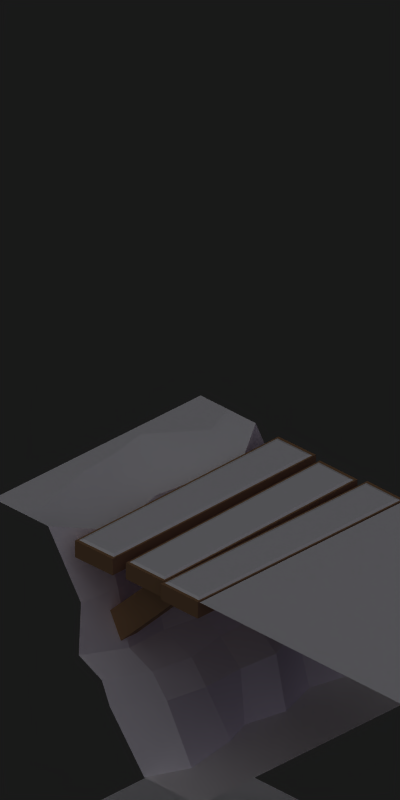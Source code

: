 # Source: snowplains_bridge.blend  (saved by Blender 2.73.0; exported with 4.5.12 LTS)
import bpy
from mathutils import Matrix  # noqa: F401  (used for matrix-valued properties, if any)

bpy.ops.wm.read_factory_settings(use_empty=True)
scene = bpy.context.scene
scene.name = 'Scene'

# ---- collections
col_collection_1 = bpy.data.collections.new('Collection 1'); scene.collection.children.link(col_collection_1)
col_collection_11 = bpy.data.collections.new('Collection 11'); scene.collection.children.link(col_collection_11)
col_collection_11.hide_render = True
col_collection_11.hide_viewport = True

# ---- materials (node trees are filled in below, after node groups)
mat_icewet = bpy.data.materials.new('IceWet')
mat_icewet.alpha_threshold = 0.0
mat_icewet.preview_render_type = 'FLAT'
mat_icewet.diffuse_color = (1.0, 1.0, 1.0, 1.0)
mat_icewet.roughness = 0.5
mat_icewet.specular_intensity = 0.0
mat_icewet.line_color = (0.0, 0.0, 0.0, 1.0)
mat_snow = bpy.data.materials.new('snow')
mat_snow.alpha_threshold = 0.0
mat_snow.preview_render_type = 'FLAT'
mat_snow.diffuse_color = (1.0, 1.0, 1.0, 1.0)
mat_snow.roughness = 0.5
mat_snow.specular_intensity = 0.0
mat_snow.line_color = (0.0, 0.0, 0.0, 1.0)
mat_water = bpy.data.materials.new('Water')
mat_water.alpha_threshold = 0.0
mat_water.preview_render_type = 'FLAT'
mat_water.diffuse_color = (1.0, 1.0, 1.0, 1.0)
mat_water.roughness = 0.5
mat_water.specular_intensity = 0.0
mat_water.line_color = (0.0, 0.0, 0.0, 1.0)
mat_wood = bpy.data.materials.new('Wood')
mat_wood.alpha_threshold = 0.0
mat_wood.preview_render_type = 'FLAT'
mat_wood.diffuse_color = (0.6358, 0.4674, 0.3131, 1.0)
mat_wood.roughness = 0.5
mat_wood.specular_intensity = 0.0
mat_wood.line_color = (0.0, 0.0, 0.0, 1.0)
mat_water_winter = bpy.data.materials.new('Water_winter')
mat_water_winter.alpha_threshold = 0.0
mat_water_winter.preview_render_type = 'FLAT'
mat_water_winter.diffuse_color = (1.0, 1.0, 1.0, 1.0)
mat_water_winter.roughness = 0.5
mat_water_winter.specular_intensity = 0.0
mat_water_winter.line_color = (0.0, 0.0, 0.0, 1.0)
mat_shadow = bpy.data.materials.new('Shadow')
mat_shadow.alpha_threshold = 0.0
mat_shadow.preview_render_type = 'FLAT'
mat_shadow.diffuse_color = (1.0, 1.0, 1.0, 1.0)
mat_shadow.roughness = 0.5
mat_shadow.specular_intensity = 0.0
mat_shadow.line_color = (0.0, 0.0, 0.0, 1.0)
mat_ice_ground_001 = bpy.data.materials.new('ice_ground.001')
mat_ice_ground_001.alpha_threshold = 0.0
mat_ice_ground_001.preview_render_type = 'FLAT'
mat_ice_ground_001.diffuse_color = (1.0, 1.0, 1.0, 1.0)
mat_ice_ground_001.roughness = 0.5
mat_ice_ground_001.specular_intensity = 0.0
mat_ice_ground_001.line_color = (0.0, 0.0, 0.0, 1.0)
mat_water_001 = bpy.data.materials.new('Water.001')
mat_water_001.alpha_threshold = 0.0
mat_water_001.preview_render_type = 'FLAT'
mat_water_001.diffuse_color = (1.0, 1.0, 1.0, 1.0)
mat_water_001.roughness = 0.5
mat_water_001.specular_intensity = 0.0
mat_water_001.line_color = (0.0, 0.0, 0.0, 1.0)
mat_ice_facewet = bpy.data.materials.new('ice_faceWet')
mat_ice_facewet.alpha_threshold = 0.0
mat_ice_facewet.preview_render_type = 'FLAT'
mat_ice_facewet.diffuse_color = (1.0, 1.0, 1.0, 1.0)
mat_ice_facewet.roughness = 0.5
mat_ice_facewet.specular_intensity = 0.0
mat_ice_facewet.line_color = (0.0, 0.0, 0.0, 1.0)
mat_snow_1 = bpy.data.materials.new('Snow')
mat_snow_1.alpha_threshold = 0.0
mat_snow_1.preview_render_type = 'FLAT'
mat_snow_1.diffuse_color = (1.0, 1.0, 1.0, 1.0)
mat_snow_1.roughness = 0.5
mat_snow_1.specular_intensity = 0.0
mat_snow_1.line_color = (0.0, 0.0, 0.0, 1.0)
mat_water_winter_001 = bpy.data.materials.new('Water_winter.001')
mat_water_winter_001.alpha_threshold = 0.0
mat_water_winter_001.preview_render_type = 'FLAT'
mat_water_winter_001.diffuse_color = (1.0, 1.0, 1.0, 1.0)
mat_water_winter_001.roughness = 0.5
mat_water_winter_001.specular_intensity = 0.0
mat_water_winter_001.line_color = (0.0, 0.0, 0.0, 1.0)
mat_grass_001 = bpy.data.materials.new('Grass.001')
mat_grass_001.alpha_threshold = 0.0
mat_grass_001.preview_render_type = 'FLAT'
mat_grass_001.diffuse_color = (1.0, 1.0, 1.0, 1.0)
mat_grass_001.roughness = 0.5
mat_grass_001.specular_intensity = 0.0
mat_grass_001.line_color = (0.0, 0.0, 0.0, 1.0)

# ---- material node trees

# ---- world
world_world = bpy.data.worlds.new('World'); scene.world = world_world
world_world.color = (0.1, 0.1, 0.1)
world_world.use_sun_shadow = False
world_world.sun_shadow_jitter_overblur = 0.0
world_world.cycles.sampling_method = 'MANUAL'
world_world.cycles.sample_map_resolution = 256

# ---- cameras
cam_camera_001 = bpy.data.cameras.new('Camera.001')
cam_camera_001.type = 'ORTHO'
cam_camera_001.passepartout_alpha = 0.2
cam_camera_001.clip_end = 100.0
cam_camera_001.lens = 35.0
cam_camera_001.sensor_width = 32.0
cam_camera_001.sensor_height = 18.0
cam_camera_001.ortho_scale = 4.1
cam_camera_001.show_passepartout = False
cam_camera_001.show_safe_areas = True
cam_camera_001.dof.focus_distance = 0.0
cam_camera_001.dof.aperture_fstop = 128.0

# ---- lights
light_lamp = bpy.data.lights.new('Lamp', 'SUN')
light_lamp.color = (0.8394, 0.8405, 0.8737)
light_lamp.transmission_factor = 0.0
light_lamp.angle = 1.966
light_lamp.energy = 1.0
light_lamp.shadow_buffer_clip_start = 0.5
light_lamp.shadow_soft_size = 1.5
light_lamp.shadow_cascade_max_distance = 1000.0
light_lamp.cycles.use_multiple_importance_sampling = False
light_lamp_002 = bpy.data.lights.new('Lamp.002', 'SUN')
light_lamp_002.color = (0.2944, 0.07568, 0.6762)
light_lamp_002.transmission_factor = 0.0
light_lamp_002.use_shadow = False
light_lamp_002.angle = 1.571
light_lamp_002.energy = 0.15
light_lamp_002.shadow_buffer_clip_start = 0.5
light_lamp_002.shadow_soft_size = 1.0
light_lamp_002.shadow_cascade_max_distance = 1000.0
light_lamp_002.cycles.use_multiple_importance_sampling = False
light_spot_003 = bpy.data.lights.new('Spot.003', 'SPOT')
light_spot_003.color = (0.8868, 0.8973, 1.0)
light_spot_003.transmission_factor = 0.0
light_spot_003.energy = 160.0
light_spot_003.shadow_buffer_clip_start = 0.5
light_spot_003.shadow_soft_size = 0.1
light_spot_003.shadow_maximum_resolution = 0.006
light_spot_003.use_absolute_resolution = True
light_spot_003.cycles.use_multiple_importance_sampling = False
light_spot_004 = bpy.data.lights.new('Spot.004', 'SPOT')
light_spot_004.color = (0.8868, 0.8973, 1.0)
light_spot_004.transmission_factor = 0.0
light_spot_004.energy = 80.0
light_spot_004.shadow_buffer_clip_start = 0.5
light_spot_004.shadow_soft_size = 0.1
light_spot_004.shadow_maximum_resolution = 0.006
light_spot_004.use_absolute_resolution = True
light_spot_004.cycles.use_multiple_importance_sampling = False

# ---- meshes
me_plane_001 = bpy.data.meshes.new('Plane.001')
me_plane_001.from_pydata([(1.498, 1.498, 0.2), (1.498, -1.498, 0.2), (-1.498, -1.498, 0.2), (-1.498, 1.498, 0.2)], [], [(0, 3, 2, 1)])
me_plane_001.polygons.foreach_set('material_index', [6])
_uv = me_plane_001.uv_layers.new(name='UVTex')
_uv.uv.foreach_set('vector', [0.6023, 0.6023, 0.3977, 0.6023, 0.3977, 0.3977, 0.6023, 0.3977])
me_plane_001.materials.append(mat_icewet)
me_plane_001.materials.append(mat_snow)
me_plane_001.materials.append(mat_water)
me_plane_001.materials.append(mat_wood)
me_plane_001.materials.append(mat_water_winter)
me_plane_001.materials.append(mat_shadow)
me_plane_001.materials.append(mat_ice_ground_001)
me_plane_001.use_remesh_preserve_volume = False
me_plane_001.use_remesh_preserve_attributes = False
me_plane_001.use_mirror_vertex_groups = False
me_plane_001.update()
me_plane_008 = bpy.data.meshes.new('Plane.008')
me_plane_008.from_pydata([(-0.5189, 0.7138, 1.223), (-0.7252, 0.7135, 1.223), (-0.5166, -0.707, 1.223), (-0.7229, -0.7073, 1.223), (-0.4941, 0.7395, 1.215), (-0.4918, -0.7326, 1.215), (-0.75, 0.7391, 1.215), (-0.7476, -0.733, 1.215), (0.1059, 0.7174, 1.223), (-0.1004, 0.717, 1.223), (0.1082, -0.7035, 1.223), (-0.09816, -0.7038, 1.223), (0.1306, 0.7431, 1.215), (0.133, -0.7291, 1.215), (-0.1252, 0.7426, 1.215), (-0.1229, -0.7295, 1.215), (0.4059, 0.7103, 1.223), (0.1996, 0.71, 1.223), (0.4082, -0.7105, 1.223), (0.2019, -0.7109, 1.223), (0.4306, 0.736, 1.215), (0.433, -0.7361, 1.215), (0.1748, 0.7356, 1.215), (0.1772, -0.7366, 1.215), (0.6883, 0.7138, 1.223), (0.482, 0.7135, 1.223), (0.6906, -0.707, 1.223), (0.4842, -0.7073, 1.223), (0.713, 0.7395, 1.215), (0.7154, -0.7326, 1.215), (0.4572, 0.7391, 1.215), (0.4595, -0.733, 1.215), (-0.7512, 0.7488, 1.2), (-0.7512, -0.7488, 1.2), (-2.249, -0.7488, 1.2), (-2.249, 0.7488, 1.2), (0.7493, -0.7493, 0.0), (-0.7515, -0.7493, 0.0), (0.7493, 0.7515, 0.0), (-0.7515, 0.7515, 0.0), (0.4741, -0.7481, 1.187), (0.4731, -0.7469, 1.09), (0.7418, -0.7442, 1.087), (0.7428, -0.7453, 1.184), (0.4591, 0.7442, 1.204), (0.4582, 0.7453, 1.107), (0.7269, 0.7481, 1.104), (0.7278, 0.7469, 1.201), (0.4332, 0.7435, 1.218), (0.4352, 0.7459, 1.121), (0.1665, 0.7457, 1.115), (0.1645, 0.7432, 1.212), (0.4388, -0.7457, 1.176), (0.4408, -0.7432, 1.079), (0.1722, -0.7435, 1.073), (0.1701, -0.7459, 1.17), (-0.1306, -0.7186, 1.216), (-0.1406, -0.7215, 1.119), (0.1267, -0.7238, 1.092), (0.1367, -0.7209, 1.188), (-0.1305, 0.7464, 1.199), (-0.1405, 0.7435, 1.103), (0.1268, 0.7411, 1.075), (0.1368, 0.744, 1.172), (-0.7331, -0.7472, 1.201), (-0.7273, -0.7491, 1.105), (-0.4591, -0.7447, 1.121), (-0.4649, -0.7428, 1.217), (-0.7559, 0.7447, 1.17), (-0.75, 0.7428, 1.074), (-0.4818, 0.7472, 1.09), (-0.4877, 0.7491, 1.186), (0.5009, 0.5521, 1.074), (0.4995, 0.4448, 1.074), (0.7213, 0.4419, 1.073), (0.7226, 0.5491, 1.073), (0.1152, 0.5596, 0.699), (0.1141, 0.4524, 0.6988), (0.1118, 0.4494, 0.4696), (0.1129, 0.5566, 0.4698), (-0.1173, 0.4414, 0.4698), (-0.1163, 0.5486, 0.4696), (-0.1186, 0.5456, 0.6988), (-0.1196, 0.4384, 0.699), (-0.712, 0.4489, 1.073), (-0.7107, 0.5562, 1.073), (-0.489, 0.5532, 1.074), (-0.4903, 0.446, 1.074), (0.07953, 0.5901, 0.003506), (0.1136, 0.5078, 0.003506), (0.07953, 0.4256, 0.003506), (-0.002753, 0.3915, 0.003506), (-0.08503, 0.4256, 0.003506), (-0.1191, 0.5078, 0.003506), (-0.08503, 0.5901, 0.003506), (-0.002753, 0.6242, 0.003506), (0.07953, 0.5901, 1.079), (0.1136, 0.5078, 1.079), (0.07953, 0.4256, 1.079), (-0.002753, 0.3915, 1.079), (-0.08503, 0.4256, 1.079), (-0.1191, 0.5078, 1.079), (-0.08503, 0.5901, 1.079), (-0.002753, 0.6242, 1.079), (-0.002753, 0.5078, 1.079), (-0.002753, -0.526, 1.079), (-0.002753, -0.4097, 1.079), (-0.08503, -0.4438, 1.079), (-0.1191, -0.526, 1.079), (-0.08503, -0.6083, 1.079), (-0.002753, -0.6424, 1.079), (0.07953, -0.6083, 1.079), (0.1136, -0.526, 1.079), (0.07953, -0.4438, 1.079), (-0.002753, -0.4097, 0.003506), (-0.08503, -0.4438, 0.003506), (-0.1191, -0.526, 0.003506), (-0.08503, -0.6083, 0.003506), (-0.002753, -0.6424, 0.003506), (0.07953, -0.6083, 0.003506), (0.1136, -0.526, 0.003506), (0.07953, -0.4438, 0.003506), (-0.4903, -0.5879, 1.074), (-0.489, -0.4807, 1.074), (-0.7107, -0.4777, 1.073), (-0.712, -0.5849, 1.073), (-0.1196, -0.5955, 0.699), (-0.1186, -0.4883, 0.6988), (-0.1163, -0.4853, 0.4696), (-0.1173, -0.5925, 0.4698), (0.1129, -0.4772, 0.4698), (0.1118, -0.5844, 0.4696), (0.1141, -0.5815, 0.6988), (0.1152, -0.4743, 0.699), (0.7226, -0.4848, 1.073), (0.7213, -0.592, 1.073), (0.4995, -0.589, 1.074), (0.5009, -0.4818, 1.074), (0.7512, 0.7488, 1.2), (0.7512, -0.7488, 1.2), (2.249, -0.7488, 1.2), (2.249, 0.7488, 1.2)], [], [(2, 0, 1, 3), (0, 2, 5, 4), (3, 1, 6, 7), (1, 0, 4, 6), (2, 3, 7, 5), (10, 8, 9, 11), (8, 10, 13, 12), (11, 9, 14, 15), (9, 8, 12, 14), (10, 11, 15, 13), (18, 16, 17, 19), (16, 18, 21, 20), (19, 17, 22, 23), (17, 16, 20, 22), (18, 19, 23, 21), (26, 24, 25, 27), (24, 26, 29, 28), (27, 25, 30, 31), (25, 24, 28, 30), (26, 27, 31, 29), (32, 35, 34, 33), (37, 36, 38, 39), (44, 40, 43, 47), (40, 44, 45, 41), (46, 42, 41, 45), (47, 43, 42, 46), (43, 40, 41, 42), (45, 44, 47, 46), (50, 51, 48, 49), (52, 55, 54, 53), (48, 52, 53, 49), (49, 53, 54, 50), (50, 54, 55, 51), (51, 55, 52, 48), (60, 56, 59, 63), (61, 57, 56, 60), (62, 58, 57, 61), (63, 59, 58, 62), (59, 56, 57, 58), (61, 60, 63, 62), (66, 67, 64, 65), (68, 71, 70, 69), (64, 68, 69, 65), (65, 69, 70, 66), (71, 67, 66, 70), (67, 71, 68, 64), (76, 72, 75, 79), (72, 76, 77, 73), (78, 74, 73, 77), (79, 75, 74, 78), (75, 72, 73, 74), (77, 76, 79, 78), (82, 83, 80, 81), (84, 87, 86, 85), (80, 84, 85, 81), (81, 85, 86, 82), (87, 83, 82, 86), (83, 87, 84, 80), (104, 97, 96), (104, 98, 97), (104, 99, 98), (104, 100, 99), (104, 101, 100), (104, 102, 101), (104, 103, 102), (104, 96, 103), (88, 96, 97, 89), (89, 97, 98, 90), (90, 98, 99, 91), (91, 99, 100, 92), (92, 100, 101, 93), (93, 101, 102, 94), (94, 102, 103, 95), (96, 88, 95, 103), (113, 121, 114, 106), (115, 107, 106, 114), (116, 108, 107, 115), (117, 109, 108, 116), (118, 110, 109, 117), (119, 111, 110, 118), (120, 112, 111, 119), (121, 113, 112, 120), (105, 113, 106), (105, 106, 107), (105, 107, 108), (105, 108, 109), (105, 109, 110), (105, 110, 111), (105, 111, 112), (105, 112, 113), (126, 122, 125, 129), (122, 126, 127, 123), (128, 124, 123, 127), (129, 125, 124, 128), (125, 122, 123, 124), (127, 126, 129, 128), (132, 133, 130, 131), (134, 137, 136, 135), (130, 134, 135, 131), (131, 135, 136, 132), (137, 133, 132, 136), (133, 137, 134, 130), (141, 138, 139, 140)])
me_plane_008.polygons.foreach_set('use_smooth', [0, 0, 0, 0, 0, 0, 0, 0, 0, 0, 0, 0, 0, 0, 0, 0, 0, 0, 0, 0, 0, 1, 1, 1, 1, 1, 1, 1, 1, 1, 1, 1, 1, 1, 1, 1, 1, 1, 1, 1, 1, 1, 1, 1, 1, 1, 1, 1, 1, 1, 1, 1, 1, 1, 1, 1, 1, 1, 1, 1, 1, 1, 1, 1, 1, 1, 1, 1, 1, 1, 1, 1, 1, 1, 1, 1, 1, 1, 1, 1, 1, 1, 1, 1, 1, 1, 1, 1, 1, 1, 1, 1, 1, 1, 1, 1, 1, 1, 1, 1, 1, 1, 0])
me_plane_008.polygons.foreach_set('material_index', [2, 2, 2, 2, 2, 2, 2, 2, 2, 2, 2, 2, 2, 2, 2, 2, 2, 2, 2, 2, 4, 6, 1, 1, 1, 1, 1, 1, 1, 1, 1, 1, 1, 1, 1, 1, 1, 1, 1, 1, 1, 1, 1, 1, 1, 1, 1, 1, 1, 1, 1, 1, 1, 1, 1, 1, 1, 1, 1, 1, 1, 1, 1, 1, 1, 1, 1, 1, 1, 1, 1, 1, 1, 1, 1, 1, 1, 1, 1, 1, 1, 1, 1, 1, 1, 1, 1, 1, 1, 1, 1, 1, 1, 1, 1, 1, 1, 1, 1, 1, 1, 1, 4])
_k = set([(40, 41), (40, 43), (40, 44), (41, 42), (41, 45), (42, 43), (42, 46), (43, 47), (44, 45), (44, 47), (45, 46), (46, 47), (48, 49), (48, 51), (48, 52), (49, 50), (49, 53), (50, 51), (50, 54), (51, 55), (52, 53), (52, 55), (53, 54), (54, 55), (56, 57), (56, 59), (56, 60), (57, 58), (57, 61), (58, 59), (58, 62), (59, 63), (60, 61), (60, 63), (61, 62), (62, 63), (64, 65), (64, 67), (64, 68), (65, 66), (65, 69), (66, 67), (66, 70), (67, 71), (68, 69), (68, 71), (69, 70), (70, 71), (72, 73), (72, 75), (72, 76), (73, 74), (73, 77), (74, 75), (74, 78), (75, 79), (76, 77), (76, 79), (77, 78), (78, 79), (80, 81), (80, 83), (80, 84), (81, 82), (81, 85), (82, 83), (82, 86), (83, 87), (84, 85), (84, 87), (85, 86), (86, 87), (88, 89), (88, 95), (89, 90), (90, 91), (91, 92), (92, 93), (93, 94), (94, 95), (96, 97), (96, 103), (97, 98), (98, 99), (99, 100), (100, 101), (101, 102), (102, 103), (106, 107), (106, 113), (107, 108), (108, 109), (109, 110), (110, 111), (111, 112), (112, 113), (114, 115), (114, 121), (115, 116), (116, 117), (117, 118), (118, 119), (119, 120), (120, 121), (122, 123), (122, 125), (122, 126), (123, 124), (123, 127), (124, 125), (124, 128), (125, 129), (126, 127), (126, 129), (127, 128), (128, 129), (130, 131), (130, 133), (130, 134), (131, 132), (131, 135), (132, 133), (132, 136), (133, 137), (134, 135), (134, 137), (135, 136), (136, 137)])
me_plane_008.attributes.new('sharp_edge', 'BOOLEAN', 'EDGE').data.foreach_set('value', [ (min(e.vertices), max(e.vertices)) in _k for e in me_plane_008.edges])
_uv = me_plane_008.uv_layers.new(name='UVTex')
_uv.uv.foreach_set('vector', [0.304, 0.7844, 0.0439, 0.7844, 0.0439, 0.7453, 0.304, 0.7453, 0.0439, 0.7844, 0.304, 0.7844, 0.3087, 0.7891, 0.03921, 0.7891, 0.304, 0.7453, 0.0439, 0.7453, 0.03921, 0.7406, 0.3087, 0.7406, 0.0439, 0.7453, 0.0439, 0.7844, 0.03921, 0.7891, 0.03921, 0.7406, 0.304, 0.7844, 0.304, 0.7453, 0.3087, 0.7406, 0.3087, 0.7891, 0.304, 0.7844, 0.0439, 0.7844, 0.0439, 0.7453, 0.304, 0.7453, 0.0439, 0.7844, 0.304, 0.7844, 0.3087, 0.7891, 0.03921, 0.7891, 0.304, 0.7453, 0.0439, 0.7453, 0.03921, 0.7406, 0.3087, 0.7406, 0.0439, 0.7453, 0.0439, 0.7844, 0.03921, 0.7891, 0.03921, 0.7406, 0.304, 0.7844, 0.304, 0.7453, 0.3087, 0.7406, 0.3087, 0.7891, 0.304, 0.7844, 0.0439, 0.7844, 0.0439, 0.7453, 0.304, 0.7453, 0.0439, 0.7844, 0.304, 0.7844, 0.3087, 0.7891, 0.03921, 0.7891, 0.304, 0.7453, 0.0439, 0.7453, 0.03921, 0.7406, 0.3087, 0.7406, 0.0439, 0.7453, 0.0439, 0.7844, 0.03921, 0.7891, 0.03921, 0.7406, 0.304, 0.7844, 0.304, 0.7453, 0.3087, 0.7406, 0.3087, 0.7891, 0.304, 0.7844, 0.0439, 0.7844, 0.0439, 0.7453, 0.304, 0.7453, 0.0439, 0.7844, 0.304, 0.7844, 0.3087, 0.7891, 0.03921, 0.7891, 0.304, 0.7453, 0.0439, 0.7453, 0.03921, 0.7406, 0.3087, 0.7406, 0.0439, 0.7453, 0.0439, 0.7844, 0.03921, 0.7891, 0.03921, 0.7406, 0.304, 0.7844, 0.304, 0.7453, 0.3087, 0.7406, 0.3087, 0.7891, 1.0, 1.0, 0.0, 1.0, 0.0, 0.0, 1.0, 0.0, 0.3425, 0.3425, 0.002901, 0.3425, 0.002901, 0.002901, 0.3425, 0.002901, 0.7161, 0.7118, 0.3978, 0.7118, 0.3978, 0.6545, 0.7161, 0.6545, 0.3978, 0.7118, 0.7161, 0.7118, 0.7182, 0.7534, 0.3998, 0.7534, 0.7189, 0.613, 0.4005, 0.613, 0.4005, 0.5557, 0.7189, 0.5557, 0.7161, 0.6545, 0.3978, 0.6545, 0.4005, 0.613, 0.7189, 0.613, 0.3978, 0.6545, 0.3978, 0.7118, 0.3771, 0.7118, 0.3771, 0.6545, 0.7368, 0.7118, 0.7161, 0.7118, 0.7161, 0.6545, 0.7368, 0.6545, 0.7366, 0.5086, 0.7151, 0.5086, 0.7151, 0.4491, 0.7366, 0.4491, 0.3985, 0.4491, 0.3985, 0.5086, 0.3771, 0.5086, 0.3771, 0.4491, 0.7151, 0.4491, 0.3985, 0.4491, 0.4011, 0.4078, 0.7177, 0.4078, 0.7177, 0.4078, 0.4011, 0.4078, 0.4011, 0.3483, 0.7177, 0.3483, 0.7125, 0.5499, 0.3959, 0.5499, 0.3985, 0.5086, 0.7151, 0.5086, 0.7151, 0.5086, 0.3985, 0.5086, 0.3985, 0.4491, 0.7151, 0.4491, 0.3365, 0.7123, 0.024, 0.7123, 0.02357, 0.655, 0.3361, 0.655, 0.3331, 0.7529, 0.02062, 0.7529, 0.024, 0.7123, 0.3365, 0.7123, 0.3337, 0.6141, 0.02119, 0.6141, 0.02162, 0.5568, 0.3341, 0.5568, 0.3361, 0.655, 0.02357, 0.655, 0.02119, 0.6141, 0.3337, 0.6141, 0.02357, 0.655, 0.024, 0.7123, 0.003332, 0.7124, 0.002901, 0.6551, 0.3572, 0.7121, 0.3365, 0.7123, 0.3361, 0.655, 0.3568, 0.6548, 0.002901, 0.4497, 0.02406, 0.4497, 0.02406, 0.5084, 0.002901, 0.5084, 0.3501, 0.5084, 0.3501, 0.4497, 0.3713, 0.4497, 0.3713, 0.5084, 0.02406, 0.5084, 0.3501, 0.5084, 0.3522, 0.551, 0.02617, 0.551, 0.02195, 0.3483, 0.348, 0.3483, 0.348, 0.407, 0.02195, 0.407, 0.3501, 0.4497, 0.02406, 0.4497, 0.02195, 0.407, 0.348, 0.407, 0.02406, 0.4497, 0.3501, 0.4497, 0.3501, 0.5084, 0.02406, 0.5084, 0.7805, 0.9149, 0.8856, 0.9144, 0.9166, 0.9447, 0.7492, 0.9468, 0.8856, 0.9144, 0.7805, 0.9149, 0.7806, 0.8939, 0.8856, 0.8935, 0.7489, 0.8623, 0.9164, 0.863, 0.8856, 0.8935, 0.7806, 0.8939, 0.7492, 0.9468, 0.9166, 0.9447, 0.9167, 0.9667, 0.7493, 0.9688, 0.9289, 0.9144, 0.8856, 0.9144, 0.8856, 0.8935, 0.9289, 0.8935, 0.7806, 0.8939, 0.7805, 0.9149, 0.7358, 0.9141, 0.7358, 0.8932, 0.5516, 0.9177, 0.5514, 0.9403, 0.5032, 0.9392, 0.5033, 0.9166, 0.7091, 0.9406, 0.6624, 0.9404, 0.6625, 0.9178, 0.7092, 0.918, 0.5171, 0.8607, 0.6954, 0.861, 0.6952, 0.8845, 0.517, 0.8841, 0.517, 0.8841, 0.6952, 0.8845, 0.6625, 0.9178, 0.5516, 0.9177, 0.6624, 0.9404, 0.5514, 0.9403, 0.5516, 0.9177, 0.6625, 0.9178, 0.5514, 0.9403, 0.6624, 0.9404, 0.695, 0.9738, 0.5167, 0.9738, 0.5715, 0.0851, 0.5959, 0.07502, 0.5959, 0.09517, 0.5715, 0.0851, 0.5816, 0.06077, 0.5959, 0.07502, 0.5715, 0.0851, 0.5615, 0.06077, 0.5816, 0.06077, 0.5715, 0.0851, 0.5472, 0.07502, 0.5615, 0.06077, 0.5715, 0.0851, 0.5472, 0.09517, 0.5472, 0.07502, 0.5715, 0.0851, 0.5615, 0.1094, 0.5472, 0.09517, 0.5715, 0.0851, 0.5816, 0.1094, 0.5615, 0.1094, 0.5715, 0.0851, 0.5959, 0.09517, 0.5816, 0.1094, 0.9898, 0.3865, 0.7465, 0.3865, 0.7481, 0.3547, 0.9913, 0.3547, 0.9913, 0.3547, 0.7481, 0.3547, 0.7496, 0.3229, 0.9928, 0.3229, 0.9928, 0.3229, 0.7496, 0.3229, 0.7511, 0.2911, 0.9944, 0.2911, 0.9905, 0.5456, 0.7472, 0.5456, 0.7488, 0.5138, 0.992, 0.5138, 0.992, 0.5138, 0.7488, 0.5138, 0.7475, 0.482, 0.9908, 0.482, 0.9908, 0.482, 0.7475, 0.482, 0.7462, 0.4501, 0.9895, 0.4501, 0.9895, 0.4501, 0.7462, 0.4501, 0.745, 0.4182, 0.9883, 0.4182, 0.7465, 0.3865, 0.9898, 0.3865, 0.9883, 0.4182, 0.745, 0.4182, 0.7294, 0.2352, 0.9726, 0.2352, 0.9711, 0.267, 0.7278, 0.267, 0.9734, 0.04424, 0.7302, 0.04424, 0.7289, 0.01238, 0.9722, 0.01238, 0.9747, 0.0761, 0.7314, 0.0761, 0.7302, 0.04424, 0.9734, 0.04424, 0.976, 0.108, 0.7327, 0.108, 0.7314, 0.0761, 0.9747, 0.0761, 0.9772, 0.1398, 0.734, 0.1398, 0.7327, 0.108, 0.976, 0.108, 0.9757, 0.1716, 0.7324, 0.1716, 0.734, 0.1398, 0.9772, 0.1398, 0.9742, 0.2034, 0.7309, 0.2034, 0.7324, 0.1716, 0.9757, 0.1716, 0.9726, 0.2352, 0.7294, 0.2352, 0.7309, 0.2034, 0.9742, 0.2034, 0.5715, 0.02723, 0.5816, 0.05155, 0.5615, 0.05155, 0.5715, 0.02723, 0.5615, 0.05155, 0.5472, 0.0373, 0.5715, 0.02723, 0.5472, 0.0373, 0.5472, 0.01715, 0.5715, 0.02723, 0.5472, 0.01715, 0.5615, 0.002901, 0.5715, 0.02723, 0.5615, 0.002901, 0.5816, 0.002901, 0.5715, 0.02723, 0.5816, 0.002901, 0.5959, 0.01715, 0.5715, 0.02723, 0.5959, 0.01715, 0.5959, 0.0373, 0.5715, 0.02723, 0.5959, 0.0373, 0.5816, 0.05155, 0.06475, 0.9095, 0.1792, 0.9096, 0.2128, 0.9441, 0.029, 0.9441, 0.1792, 0.9096, 0.06475, 0.9095, 0.06492, 0.8862, 0.1793, 0.8863, 0.02924, 0.8515, 0.213, 0.8519, 0.1793, 0.8863, 0.06492, 0.8862, 0.029, 0.9441, 0.2128, 0.9441, 0.2127, 0.9682, 0.0289, 0.9682, 0.2273, 0.9098, 0.1792, 0.9096, 0.1793, 0.8863, 0.2275, 0.8865, 0.06492, 0.8862, 0.06475, 0.9095, 0.01502, 0.9084, 0.01519, 0.8851, 0.294, 0.9076, 0.294, 0.9316, 0.2425, 0.9308, 0.2426, 0.9067, 0.4644, 0.9311, 0.4147, 0.9312, 0.4147, 0.9071, 0.4644, 0.9071, 0.2579, 0.8459, 0.4503, 0.8468, 0.45, 0.8721, 0.2576, 0.8712, 0.2576, 0.8712, 0.45, 0.8721, 0.4147, 0.9071, 0.294, 0.9076, 0.4147, 0.9312, 0.294, 0.9316, 0.294, 0.9076, 0.4147, 0.9071, 0.294, 0.9316, 0.4147, 0.9312, 0.4503, 0.9659, 0.2579, 0.9683, 1.0, 1.0, 0.0, 1.0, 0.0, 0.0, 1.0, 0.0])
me_plane_008.materials.append(mat_water_001)
me_plane_008.materials.append(mat_wood)
me_plane_008.materials.append(mat_snow)
me_plane_008.materials.append(mat_water)
me_plane_008.materials.append(mat_shadow)
me_plane_008.materials.append(mat_icewet)
me_plane_008.materials.append(mat_water_winter)
me_plane_008.materials.append(mat_ice_ground_001)
me_plane_008.use_remesh_preserve_volume = False
me_plane_008.use_remesh_preserve_attributes = False
me_plane_008.use_mirror_vertex_groups = False
me_plane_008.update()
me_plane_006 = bpy.data.meshes.new('Plane.006')
me_plane_006.from_pydata([(-0.511, 0.7096, 1.223), (-0.7173, 0.7093, 1.223), (-0.5087, -0.7112, 1.223), (-0.715, -0.7116, 1.223), (-0.4863, 0.7353, 1.215), (-0.4839, -0.7368, 1.215), (-0.7421, 0.7349, 1.215), (-0.7397, -0.7373, 1.215), (-0.2187, 0.7138, 1.223), (-0.425, 0.7135, 1.223), (-0.2164, -0.707, 1.223), (-0.4228, -0.7073, 1.223), (-0.194, 0.7395, 1.215), (-0.1916, -0.7326, 1.215), (-0.4498, 0.7391, 1.215), (-0.4475, -0.733, 1.215), (0.7004, 0.7181, 1.223), (0.4941, 0.7177, 1.223), (0.7027, -0.7028, 1.223), (0.4963, -0.7031, 1.223), (0.7251, 0.7438, 1.215), (0.7275, -0.7284, 1.215), (0.4693, 0.7433, 1.215), (0.4716, -0.7288, 1.215), (-2.249, 0.7488, 1.2), (-2.249, -0.7488, 1.2), (-0.7512, -0.7488, 1.2), (-0.7512, 0.7488, 1.2), (0.7493, -0.7493, 0.0), (-0.7515, -0.7493, 0.0), (0.7493, 0.7515, 0.0), (-0.7515, 0.7515, 0.0), (0.4741, -0.7481, 1.187), (0.4731, -0.7469, 1.09), (0.7418, -0.7442, 1.087), (0.7428, -0.7453, 1.184), (0.4591, 0.7442, 1.204), (0.4582, 0.7453, 1.107), (0.7269, 0.7481, 1.104), (0.7278, 0.7469, 1.201), (-0.1403, -0.7168, 1.216), (-0.1406, -0.7215, 1.119), (0.1281, -0.7251, 1.118), (0.1284, -0.7204, 1.215), (-0.1509, -0.4089, 1.172), (-0.1512, -0.4136, 1.076), (0.1176, -0.493, 1.075), (0.1178, -0.4883, 1.172), (-0.1795, 0.746, 1.181), (-0.174, 0.7434, 1.084), (-0.4422, 0.7431, 1.069), (-0.4478, 0.7457, 1.165), (-0.1771, -0.7431, 1.222), (-0.1715, -0.7457, 1.126), (-0.4398, -0.746, 1.11), (-0.4454, -0.7434, 1.207), (-0.7349, -0.7464, 1.207), (-0.7341, -0.7483, 1.111), (-0.4654, -0.7457, 1.113), (-0.4662, -0.7438, 1.21), (-0.7495, 0.7457, 1.178), (-0.7488, 0.7438, 1.081), (-0.4801, 0.7464, 1.084), (-0.4808, 0.7483, 1.18), (-0.01656, -0.4486, 1.172), (-0.0168, -0.4533, 1.075), (-0.02202, 0.374, 1.059), (-0.02178, 0.3787, 1.156), (-0.1564, 0.4137, 1.059), (-0.1561, 0.4184, 1.156), (2.249, 0.7488, 1.2), (2.249, -0.7488, 1.2), (0.7512, -0.7488, 1.2), (0.7512, 0.7488, 1.2), (-0.1268, -0.7032, 1.232), (0.1138, -0.7062, 1.232), (-0.1369, -0.4087, 1.19), (0.1043, -0.4986, 1.193), (-0.03047, -0.4589, 1.193), (-0.0357, 0.3682, 1.174), (-0.142, 0.3996, 1.175), (-0.1403, -0.7168, 1.223), (-0.1509, -0.4089, 1.179), (0.1284, -0.7204, 1.222), (0.1178, -0.4883, 1.179), (-0.01656, -0.4486, 1.179), (-0.02178, 0.3787, 1.163), (-0.1561, 0.4184, 1.163)], [], [(2, 0, 1, 3), (0, 2, 5, 4), (3, 1, 6, 7), (1, 0, 4, 6), (2, 3, 7, 5), (10, 8, 9, 11), (8, 10, 13, 12), (11, 9, 14, 15), (9, 8, 12, 14), (10, 11, 15, 13), (18, 16, 17, 19), (16, 18, 21, 20), (19, 17, 22, 23), (17, 16, 20, 22), (18, 19, 23, 21), (27, 24, 25, 26), (29, 28, 30, 31), (36, 32, 35, 39), (32, 36, 37, 33), (38, 34, 33, 37), (39, 35, 34, 38), (35, 32, 33, 34), (37, 36, 39, 38), (45, 41, 40, 44), (47, 43, 42, 46), (43, 40, 41, 42), (52, 48, 51, 55), (53, 49, 48, 52), (54, 50, 49, 53), (55, 51, 50, 54), (51, 48, 49, 50), (53, 52, 55, 54), (58, 59, 56, 57), (60, 63, 62, 61), (56, 60, 61, 57), (57, 61, 62, 58), (63, 59, 58, 62), (59, 63, 60, 56), (64, 40, 43), (47, 64, 43), (64, 44, 40), (65, 42, 41), (45, 65, 41), (65, 46, 42), (64, 47, 46, 65), (64, 65, 66, 67), (65, 45, 68, 66), (44, 64, 67, 69), (45, 44, 69, 68), (69, 67, 66, 68), (70, 73, 72, 71), (78, 74, 75), (77, 78, 75), (78, 76, 74), (76, 78, 79, 80), (74, 76, 82, 81), (77, 75, 83, 84), (75, 74, 81, 83), (78, 77, 84, 85), (79, 78, 85, 86), (80, 79, 86, 87), (76, 80, 87, 82)])
me_plane_006.polygons.foreach_set('use_smooth', [0, 0, 0, 0, 0, 0, 0, 0, 0, 0, 0, 0, 0, 0, 0, 0, 1, 1, 1, 1, 1, 1, 1, 1, 1, 1, 1, 1, 1, 1, 1, 1, 1, 1, 1, 1, 1, 1, 1, 1, 1, 1, 1, 1, 1, 1, 1, 1, 1, 1, 0, 1, 1, 1, 1, 1, 1, 1, 1, 1, 1, 1])
me_plane_006.polygons.foreach_set('material_index', [2, 2, 2, 2, 2, 2, 2, 2, 2, 2, 2, 2, 2, 2, 2, 4, 6, 1, 1, 1, 1, 1, 1, 1, 1, 1, 1, 1, 1, 1, 1, 1, 1, 1, 1, 1, 1, 1, 1, 1, 1, 1, 1, 1, 1, 1, 1, 1, 1, 1, 4, 2, 2, 2, 2, 2, 2, 2, 2, 2, 2, 2])
_k = set([(32, 33), (32, 35), (32, 36), (33, 34), (33, 37), (34, 35), (34, 38), (35, 39), (36, 37), (36, 39), (37, 38), (38, 39), (40, 41), (40, 43), (40, 44), (41, 42), (41, 45), (42, 43), (42, 46), (43, 47), (44, 45), (44, 64), (44, 69), (45, 65), (45, 68), (46, 47), (46, 65), (47, 64), (48, 49), (48, 51), (48, 52), (49, 50), (49, 53), (50, 51), (50, 54), (51, 55), (52, 53), (52, 55), (53, 54), (54, 55), (56, 57), (56, 59), (56, 60), (57, 58), (57, 61), (58, 59), (58, 62), (59, 63), (60, 61), (60, 63), (61, 62), (62, 63), (64, 65), (64, 67), (65, 66), (66, 67), (66, 68), (67, 69), (68, 69), (74, 75), (74, 76), (75, 77), (76, 78), (76, 80), (77, 78), (78, 79), (79, 80), (81, 82), (81, 83), (82, 87), (83, 84), (84, 85), (85, 86), (86, 87)])
me_plane_006.attributes.new('sharp_edge', 'BOOLEAN', 'EDGE').data.foreach_set('value', [ (min(e.vertices), max(e.vertices)) in _k for e in me_plane_006.edges])
_uv = me_plane_006.uv_layers.new(name='UVTex')
_uv.uv.foreach_set('vector', [0.304, 0.7844, 0.0439, 0.7844, 0.0439, 0.7453, 0.304, 0.7453, 0.0439, 0.7844, 0.304, 0.7844, 0.3087, 0.7891, 0.03921, 0.7891, 0.304, 0.7453, 0.0439, 0.7453, 0.03921, 0.7406, 0.3087, 0.7406, 0.0439, 0.7453, 0.0439, 0.7844, 0.03921, 0.7891, 0.03921, 0.7406, 0.304, 0.7844, 0.304, 0.7453, 0.3087, 0.7406, 0.3087, 0.7891, 0.304, 0.7844, 0.0439, 0.7844, 0.0439, 0.7453, 0.304, 0.7453, 0.0439, 0.7844, 0.304, 0.7844, 0.3087, 0.7891, 0.03921, 0.7891, 0.304, 0.7453, 0.0439, 0.7453, 0.03921, 0.7406, 0.3087, 0.7406, 0.0439, 0.7453, 0.0439, 0.7844, 0.03921, 0.7891, 0.03921, 0.7406, 0.304, 0.7844, 0.304, 0.7453, 0.3087, 0.7406, 0.3087, 0.7891, 0.304, 0.7844, 0.0439, 0.7844, 0.0439, 0.7453, 0.304, 0.7453, 0.0439, 0.7844, 0.304, 0.7844, 0.3087, 0.7891, 0.03921, 0.7891, 0.304, 0.7453, 0.0439, 0.7453, 0.03921, 0.7406, 0.3087, 0.7406, 0.0439, 0.7453, 0.0439, 0.7844, 0.03921, 0.7891, 0.03921, 0.7406, 0.304, 0.7844, 0.304, 0.7453, 0.3087, 0.7406, 0.3087, 0.7891, 1.0, 1.0, 0.0, 1.0, 0.0, 0.0, 1.0, 0.0, 0.3425, 0.3425, 0.002901, 0.3425, 0.002901, 0.002901, 0.3425, 0.002901, 0.5755, 0.5337, 0.2571, 0.5337, 0.2571, 0.4763, 0.5755, 0.4763, 0.2571, 0.5337, 0.5755, 0.5337, 0.5776, 0.5753, 0.2592, 0.5753, 0.5782, 0.4349, 0.2599, 0.4349, 0.2599, 0.3775, 0.5782, 0.3775, 0.5755, 0.4763, 0.2571, 0.4763, 0.2599, 0.4349, 0.5782, 0.4349, 0.2571, 0.4763, 0.2571, 0.5337, 0.2365, 0.5337, 0.2365, 0.4763, 0.5962, 0.5337, 0.5755, 0.5337, 0.5755, 0.4763, 0.5962, 0.4763, 0.9363, 0.6904, 0.6237, 0.6904, 0.6271, 0.6498, 0.9396, 0.6498, 0.9392, 0.5925, 0.6267, 0.5925, 0.6243, 0.5516, 0.9368, 0.5516, 0.6267, 0.5925, 0.6271, 0.6498, 0.6065, 0.6499, 0.606, 0.5926, 0.6447, 0.1292, 0.9613, 0.1292, 0.9613, 0.1887, 0.6447, 0.1887, 0.6428, 0.08782, 0.9593, 0.08782, 0.9613, 0.1292, 0.6447, 0.1292, 0.6428, 0.0283, 0.9593, 0.0283, 0.9593, 0.08782, 0.6428, 0.08782, 0.6447, 0.1887, 0.9613, 0.1887, 0.9587, 0.23, 0.6421, 0.23, 0.9613, 0.1887, 0.9613, 0.1292, 0.9827, 0.1292, 0.9827, 0.1887, 0.6233, 0.1292, 0.6447, 0.1292, 0.6447, 0.1887, 0.6233, 0.1887, 0.9775, 0.359, 0.9564, 0.359, 0.9564, 0.3003, 0.9775, 0.3003, 0.6303, 0.3003, 0.6303, 0.359, 0.6092, 0.359, 0.6092, 0.3003, 0.9564, 0.3003, 0.6303, 0.3003, 0.6282, 0.2577, 0.9543, 0.2577, 0.9585, 0.4604, 0.6324, 0.4604, 0.6324, 0.4017, 0.9585, 0.4017, 0.6303, 0.359, 0.9564, 0.359, 0.9585, 0.4017, 0.6324, 0.4017, 0.9564, 0.359, 0.6303, 0.359, 0.6303, 0.3003, 0.9564, 0.3003, 0.9394, 0.6211, 0.6271, 0.6498, 0.6267, 0.5925, 0.9392, 0.5925, 0.9394, 0.6211, 0.6267, 0.5925, 0.9394, 0.6211, 0.9396, 0.6498, 0.6271, 0.6498, 0.937, 0.523, 0.6243, 0.5516, 0.6247, 0.4943, 0.9373, 0.4943, 0.937, 0.523, 0.6247, 0.4943, 0.937, 0.523, 0.9368, 0.5516, 0.6243, 0.5516, 0.9394, 0.6211, 0.9392, 0.5925, 0.9599, 0.5923, 0.9601, 0.621, 0.9394, 0.6211, 0.9392, 0.5925, 0.9599, 0.5923, 0.9601, 0.621, 0.7084, 0.9404, 0.7082, 0.9118, 0.7289, 0.9116, 0.7291, 0.9403, 0.9396, 0.6498, 0.9394, 0.6211, 0.9601, 0.621, 0.9603, 0.6496, 0.7084, 0.9404, 0.7082, 0.9118, 0.7289, 0.9116, 0.7291, 0.9403, 0.7084, 0.9404, 0.7082, 0.9118, 0.7289, 0.9116, 0.7291, 0.9403, 1.0, 1.0, 0.0, 1.0, 0.0, 0.0, 1.0, 0.0, 0.2344, 0.1298, 0.02459, 0.2211, 0.0137, 0.01456, 0.1952, 0.01519, 0.2344, 0.1298, 0.0137, 0.01456, 0.2344, 0.1298, 0.2807, 0.2206, 0.02459, 0.2211, 0.2807, 0.2206, 0.2344, 0.1298, 0.9517, 0.1159, 0.9811, 0.2071, 0.02459, 0.2211, 0.2807, 0.2206, 0.2816, 0.236, 0.0128, 0.2347, 0.1952, 0.01519, 0.0137, 0.01456, 0.0004851, 0.0004851, 0.2069, 0.0004853, 0.0137, 0.01456, 0.02459, 0.2211, 0.0128, 0.2347, 0.0004851, 0.0004851, 0.2344, 0.1298, 0.1952, 0.01519, 0.2069, 0.0004853, 0.2454, 0.1142, 0.9517, 0.1159, 0.2344, 0.1298, 0.2454, 0.1142, 0.9624, 0.1012, 0.9811, 0.2071, 0.9517, 0.1159, 0.9624, 0.1012, 0.9995, 0.2203, 0.2807, 0.2206, 0.9811, 0.2071, 0.9995, 0.2203, 0.2816, 0.236])
me_plane_006.materials.append(mat_water_001)
me_plane_006.materials.append(mat_wood)
me_plane_006.materials.append(mat_snow)
me_plane_006.materials.append(mat_water)
me_plane_006.materials.append(mat_shadow)
me_plane_006.materials.append(mat_icewet)
me_plane_006.materials.append(mat_water_winter)
me_plane_006.materials.append(mat_ice_ground_001)
me_plane_006.use_remesh_preserve_volume = False
me_plane_006.use_remesh_preserve_attributes = False
me_plane_006.use_mirror_vertex_groups = False
me_plane_006.update()
me_plane_005 = bpy.data.meshes.new('Plane.005')
me_plane_005.from_pydata([(-0.5061, 0.7143, 1.223), (-0.7198, 0.7143, 1.223), (-0.5061, -0.7066, 1.223), (-0.7198, -0.7066, 1.223), (-0.4093, -0.7098, 1.227), (-0.2131, -0.7128, 1.231), (-0.3957, 0.7214, 1.215), (-0.1995, 0.7183, 1.219), (0.1102, 0.7225, 1.223), (-0.1035, 0.7252, 1.223), (0.09229, -0.6982, 1.223), (-0.1215, -0.6955, 1.223), (-0.4804, 0.7399, 1.215), (-0.4804, -0.7322, 1.215), (-0.7455, 0.7399, 1.215), (-0.7455, -0.7322, 1.215), (-0.4331, -0.7365, 1.218), (-0.1898, -0.7402, 1.223), (-0.419, 0.7488, 1.206), (-0.1757, 0.745, 1.211), (0.1362, 0.7479, 1.215), (0.1176, -0.7242, 1.215), (-0.1288, 0.7512, 1.215), (-0.1474, -0.7208, 1.215), (0.4227, 0.7097, 1.223), (0.2089, 0.7124, 1.223), (0.4047, -0.7111, 1.223), (0.191, -0.7084, 1.223), (0.4487, 0.735, 1.215), (0.4301, -0.737, 1.215), (0.1836, 0.7383, 1.215), (0.165, -0.7337, 1.215), (0.7024, 0.7209, 1.223), (0.4887, 0.7205, 1.223), (0.7048, -0.6999, 1.223), (0.491, -0.7003, 1.223), (0.728, 0.7466, 1.215), (0.7305, -0.7255, 1.215), (0.463, 0.7462, 1.215), (0.4654, -0.726, 1.215), (-0.7512, 0.7488, 1.2), (-0.7512, -0.7488, 1.2), (-2.249, -0.7488, 1.2), (-2.249, 0.7488, 1.2), (0.7493, -0.7493, 0.0), (-0.7515, -0.7493, 0.0), (0.7493, 0.7515, 0.0), (-0.7515, 0.7515, 0.0), (0.4741, -0.7481, 1.187), (0.4731, -0.7469, 1.09), (0.7418, -0.7442, 1.087), (0.7428, -0.7453, 1.184), (0.4591, 0.7442, 1.204), (0.4582, 0.7453, 1.107), (0.7269, 0.7481, 1.104), (0.7278, 0.7469, 1.201), (0.4363, 0.7442, 1.203), (0.4383, 0.7447, 1.106), (0.1697, 0.7455, 1.1), (0.1677, 0.745, 1.197), (0.4356, -0.7455, 1.191), (0.4377, -0.745, 1.094), (0.169, -0.7442, 1.088), (0.167, -0.7447, 1.185), (-0.1403, -0.7168, 1.216), (-0.1406, -0.7215, 1.119), (0.1281, -0.7251, 1.118), (0.1284, -0.7204, 1.215), (-0.132, 0.7476, 1.172), (-0.1322, 0.7429, 1.076), (0.1365, 0.7393, 1.075), (0.1367, 0.744, 1.172), (-0.1795, 0.746, 1.181), (-0.174, 0.7434, 1.084), (-0.4422, 0.7431, 1.069), (-0.4478, 0.7457, 1.165), (-0.1771, -0.7431, 1.222), (-0.1715, -0.7457, 1.126), (-0.4398, -0.746, 1.11), (-0.4454, -0.7434, 1.207), (-0.7349, -0.7464, 1.207), (-0.7341, -0.7483, 1.111), (-0.4654, -0.7457, 1.113), (-0.4662, -0.7438, 1.21), (-0.7495, 0.7457, 1.178), (-0.7488, 0.7438, 1.081), (-0.4801, 0.7464, 1.084), (-0.4808, 0.7483, 1.18)], [], [(2, 0, 1, 3), (5, 7, 6, 4), (10, 8, 9, 11), (0, 2, 13, 12), (3, 1, 14, 15), (1, 0, 12, 14), (2, 3, 15, 13), (5, 4, 16, 17), (6, 7, 19, 18), (4, 6, 18, 16), (7, 5, 17, 19), (8, 10, 21, 20), (11, 9, 22, 23), (9, 8, 20, 22), (10, 11, 23, 21), (26, 24, 25, 27), (24, 26, 29, 28), (27, 25, 30, 31), (25, 24, 28, 30), (26, 27, 31, 29), (34, 32, 33, 35), (32, 34, 37, 36), (35, 33, 38, 39), (33, 32, 36, 38), (34, 35, 39, 37), (40, 43, 42, 41), (45, 44, 46, 47), (52, 48, 51, 55), (48, 52, 53, 49), (54, 50, 49, 53), (55, 51, 50, 54), (51, 48, 49, 50), (53, 52, 55, 54), (58, 59, 56, 57), (60, 63, 62, 61), (56, 60, 61, 57), (57, 61, 62, 58), (58, 62, 63, 59), (59, 63, 60, 56), (68, 64, 67, 71), (69, 65, 64, 68), (70, 66, 65, 69), (71, 67, 66, 70), (67, 64, 65, 66), (69, 68, 71, 70), (76, 72, 75, 79), (77, 73, 72, 76), (78, 74, 73, 77), (79, 75, 74, 78), (75, 72, 73, 74), (77, 76, 79, 78), (82, 83, 80, 81), (84, 87, 86, 85), (80, 84, 85, 81), (81, 85, 86, 82), (87, 83, 82, 86), (83, 87, 84, 80)])
me_plane_005.polygons.foreach_set('use_smooth', [0, 0, 0, 0, 0, 0, 0, 0, 0, 0, 0, 0, 0, 0, 0, 0, 0, 0, 0, 0, 0, 0, 0, 0, 0, 0, 1, 1, 1, 1, 1, 1, 1, 1, 1, 1, 1, 1, 1, 1, 1, 1, 1, 1, 1, 1, 1, 1, 1, 1, 1, 1, 1, 1, 1, 1, 1])
me_plane_005.polygons.foreach_set('material_index', [2, 2, 2, 2, 2, 2, 2, 2, 2, 2, 2, 2, 2, 2, 2, 2, 2, 2, 2, 2, 2, 2, 2, 2, 2, 4, 6, 1, 1, 1, 1, 1, 1, 1, 1, 1, 1, 1, 1, 1, 1, 1, 1, 1, 1, 1, 1, 1, 1, 1, 1, 1, 1, 1, 1, 1, 1])
_k = set([(48, 49), (48, 51), (48, 52), (49, 50), (49, 53), (50, 51), (50, 54), (51, 55), (52, 53), (52, 55), (53, 54), (54, 55), (56, 57), (56, 59), (56, 60), (57, 58), (57, 61), (58, 59), (58, 62), (59, 63), (60, 61), (60, 63), (61, 62), (62, 63), (64, 65), (64, 67), (64, 68), (65, 66), (65, 69), (66, 67), (66, 70), (67, 71), (68, 69), (68, 71), (69, 70), (70, 71), (72, 73), (72, 75), (72, 76), (73, 74), (73, 77), (74, 75), (74, 78), (75, 79), (76, 77), (76, 79), (77, 78), (78, 79), (80, 81), (80, 83), (80, 84), (81, 82), (81, 85), (82, 83), (82, 86), (83, 87), (84, 85), (84, 87), (85, 86), (86, 87)])
me_plane_005.attributes.new('sharp_edge', 'BOOLEAN', 'EDGE').data.foreach_set('value', [ (min(e.vertices), max(e.vertices)) in _k for e in me_plane_005.edges])
_uv = me_plane_005.uv_layers.new(name='UVTex')
_uv.uv.foreach_set('vector', [0.2882, 0.946, 0.04266, 0.946, 0.04266, 0.9091, 0.2882, 0.9091, 0.3025, 0.6158, 0.04472, 0.6158, 0.04472, 0.5752, 0.3025, 0.5752, 0.304, 0.7844, 0.0439, 0.7844, 0.0439, 0.7453, 0.304, 0.7453, 0.04266, 0.946, 0.2882, 0.946, 0.2926, 0.9504, 0.03823, 0.9504, 0.2882, 0.9091, 0.04266, 0.9091, 0.03823, 0.9046, 0.2926, 0.9046, 0.04266, 0.9091, 0.04266, 0.946, 0.03823, 0.9504, 0.03823, 0.9046, 0.2882, 0.946, 0.2882, 0.9091, 0.2926, 0.9046, 0.2926, 0.9504, 0.3025, 0.6158, 0.3025, 0.5752, 0.3073, 0.5703, 0.3073, 0.6206, 0.04472, 0.5752, 0.04472, 0.6158, 0.03985, 0.6206, 0.03985, 0.5703, 0.3025, 0.5752, 0.04472, 0.5752, 0.03985, 0.5703, 0.3073, 0.5703, 0.04472, 0.6158, 0.3025, 0.6158, 0.3073, 0.6206, 0.03985, 0.6206, 0.0439, 0.7844, 0.304, 0.7844, 0.3087, 0.7891, 0.03921, 0.7891, 0.304, 0.7453, 0.0439, 0.7453, 0.03921, 0.7406, 0.3087, 0.7406, 0.0439, 0.7453, 0.0439, 0.7844, 0.03921, 0.7891, 0.03921, 0.7406, 0.304, 0.7844, 0.304, 0.7453, 0.3087, 0.7406, 0.3087, 0.7891, 0.304, 0.7844, 0.0439, 0.7844, 0.0439, 0.7453, 0.304, 0.7453, 0.0439, 0.7844, 0.304, 0.7844, 0.3087, 0.7891, 0.03921, 0.7891, 0.304, 0.7453, 0.0439, 0.7453, 0.03921, 0.7406, 0.3087, 0.7406, 0.0439, 0.7453, 0.0439, 0.7844, 0.03921, 0.7891, 0.03921, 0.7406, 0.304, 0.7844, 0.304, 0.7453, 0.3087, 0.7406, 0.3087, 0.7891, 0.304, 0.7844, 0.0439, 0.7844, 0.0439, 0.7453, 0.304, 0.7453, 0.0439, 0.7844, 0.304, 0.7844, 0.3087, 0.7891, 0.03921, 0.7891, 0.304, 0.7453, 0.0439, 0.7453, 0.03921, 0.7406, 0.3087, 0.7406, 0.0439, 0.7453, 0.0439, 0.7844, 0.03921, 0.7891, 0.03921, 0.7406, 0.304, 0.7844, 0.304, 0.7453, 0.3087, 0.7406, 0.3087, 0.7891, 1.0, 1.0, 0.0, 1.0, 0.0, 0.0, 1.0, 0.0, 0.3425, 0.3425, 0.002901, 0.3425, 0.002901, 0.002901, 0.3425, 0.002901, 0.3599, 0.8055, 0.0415, 0.8055, 0.0415, 0.7482, 0.3599, 0.7482, 0.0415, 0.8055, 0.3599, 0.8055, 0.3619, 0.8472, 0.04356, 0.8472, 0.3626, 0.7067, 0.04424, 0.7067, 0.04424, 0.6494, 0.3626, 0.6494, 0.3599, 0.7482, 0.0415, 0.7482, 0.04424, 0.7067, 0.3626, 0.7067, 0.0415, 0.7482, 0.0415, 0.8055, 0.02085, 0.8055, 0.02085, 0.7482, 0.3805, 0.8055, 0.3599, 0.8055, 0.3599, 0.7482, 0.3805, 0.7482, 0.9335, 0.7086, 0.912, 0.7086, 0.912, 0.6491, 0.9335, 0.6491, 0.5954, 0.6491, 0.5954, 0.7086, 0.574, 0.7086, 0.574, 0.6491, 0.912, 0.6491, 0.5954, 0.6491, 0.598, 0.6078, 0.9146, 0.6078, 0.9146, 0.6078, 0.598, 0.6078, 0.598, 0.5483, 0.9146, 0.5483, 0.9094, 0.7499, 0.5928, 0.7499, 0.5954, 0.7086, 0.912, 0.7086, 0.912, 0.7086, 0.5954, 0.7086, 0.5954, 0.6491, 0.912, 0.6491, 0.7084, 0.9404, 0.3959, 0.9404, 0.3954, 0.8831, 0.708, 0.8831, 0.705, 0.981, 0.3925, 0.981, 0.3959, 0.9404, 0.7084, 0.9404, 0.7056, 0.8423, 0.3931, 0.8423, 0.3935, 0.7849, 0.706, 0.7849, 0.708, 0.8831, 0.3954, 0.8831, 0.3931, 0.8423, 0.7056, 0.8423, 0.3954, 0.8831, 0.3959, 0.9404, 0.3752, 0.9406, 0.3748, 0.8832, 0.7291, 0.9403, 0.7084, 0.9404, 0.708, 0.8831, 0.7286, 0.8829, 0.6104, 0.373, 0.9269, 0.373, 0.9269, 0.4325, 0.6104, 0.4325, 0.6084, 0.3316, 0.9249, 0.3316, 0.9269, 0.373, 0.6104, 0.373, 0.6084, 0.272, 0.9249, 0.272, 0.9249, 0.3316, 0.6084, 0.3316, 0.6104, 0.4325, 0.9269, 0.4325, 0.9243, 0.4737, 0.6078, 0.4737, 0.9269, 0.4325, 0.9269, 0.373, 0.9483, 0.373, 0.9483, 0.4325, 0.5889, 0.373, 0.6104, 0.373, 0.6104, 0.4325, 0.5889, 0.4325, 0.2092, 0.509, 0.2303, 0.509, 0.2303, 0.5677, 0.2092, 0.5677, 0.5564, 0.5677, 0.5564, 0.509, 0.5775, 0.509, 0.5775, 0.5677, 0.2303, 0.5677, 0.5564, 0.5677, 0.5585, 0.6104, 0.2324, 0.6104, 0.2282, 0.4077, 0.5543, 0.4077, 0.5543, 0.4664, 0.2282, 0.4664, 0.5564, 0.509, 0.2303, 0.509, 0.2282, 0.4664, 0.5543, 0.4664, 0.2303, 0.509, 0.5564, 0.509, 0.5564, 0.5677, 0.2303, 0.5677])
me_plane_005.materials.append(mat_water_001)
me_plane_005.materials.append(mat_wood)
me_plane_005.materials.append(mat_snow)
me_plane_005.materials.append(mat_water)
me_plane_005.materials.append(mat_shadow)
me_plane_005.materials.append(mat_icewet)
me_plane_005.materials.append(mat_water_winter)
me_plane_005.materials.append(mat_ice_ground_001)
me_plane_005.use_remesh_preserve_volume = False
me_plane_005.use_remesh_preserve_attributes = False
me_plane_005.use_mirror_vertex_groups = False
me_plane_005.update()
me_plane_002 = bpy.data.meshes.new('Plane.002')
me_plane_002.from_pydata([(4.498, 1.498, 2.4), (4.498, -1.498, 2.4), (1.502, -1.498, 2.4), (1.502, 1.498, 2.4), (0.5337, 1.104, 2.148), (0.5311, 0.8897, 2.148), (0.9745, 0.8837, 2.145), (0.9772, 1.098, 2.146), (-0.2377, 1.119, 1.398), (-0.2398, 0.9048, 1.398), (-0.2444, 0.8989, 0.9392), (-0.2422, 1.113, 0.9396), (-0.2422, -0.9545, 0.9396), (-0.2444, -1.169, 0.9392), (-0.2398, -1.163, 1.398), (-0.2377, -0.9485, 1.398), (0.9772, -0.9696, 2.146), (0.9745, -1.184, 2.145), (0.5311, -1.178, 2.148), (0.5337, -0.9636, 2.148), (-0.9611, -1.052, 2.343), (-0.8726, -0.4655, 2.298), (-0.9343, -0.0146, 2.308), (-0.9001, 0.4973, 2.343), (-0.7231, 0.9025, 2.361), (-0.8999, 1.5, 2.401), (-0.8999, -1.5, 2.401), (0.9322, -1.492, 2.388), (0.9322, -1.492, 2.194), (1.47, -1.492, 2.194), (1.47, -1.492, 2.388), (0.9322, 1.492, 2.388), (0.9322, 1.492, 2.194), (1.47, 1.492, 2.194), (1.47, 1.492, 2.388), (0.8474, 1.433, 2.396), (0.844, 1.435, 2.202), (0.3067, 1.424, 2.211), (0.3101, 1.423, 2.405), (0.9039, -1.424, 2.371), (0.9005, -1.423, 2.177), (0.3633, -1.433, 2.186), (0.3666, -1.435, 2.38), (-0.3102, -1.497, 2.388), (-0.3102, -1.497, 2.194), (0.2272, -1.488, 2.194), (0.2272, -1.488, 2.388), (-0.3577, 1.488, 2.388), (-0.3577, 1.488, 2.194), (0.1797, 1.497, 2.194), (0.1797, 1.497, 2.388), (0.9872, -1.421, 2.4), (1.415, -1.421, 2.4), (0.9872, 1.421, 2.4), (1.415, 1.421, 2.4), (0.7938, 1.361, 2.408), (0.3665, 1.353, 2.415), (0.8476, -1.355, 2.384), (0.4202, -1.363, 2.392), (-0.2564, -1.424, 2.4), (0.1711, -1.417, 2.4), (-0.3016, 1.417, 2.4), (0.1259, 1.424, 2.4), (0.9359, -1.472, 2.383), (0.9359, 1.472, 2.383), (1.466, -1.472, 2.383), (1.466, 1.472, 2.383), (0.8441, 1.414, 2.39), (0.3142, 1.403, 2.4), (0.8999, -1.405, 2.366), (0.3699, -1.415, 2.375), (-0.3069, -1.476, 2.383), (-0.3537, 1.468, 2.383), (0.2232, -1.468, 2.383), (0.1763, 1.476, 2.383), (0.7, 1.5, 0.0), (1.5, 1.5, 0.0), (-0.6998, 1.5, 2.401), (-1.5, 1.5, 2.401), (0.7, -1.5, 0.0), (1.5, -1.5, 0.0), (-0.6998, -1.5, 2.401), (-1.5, -1.5, 2.401), (0.1984, 1.5, 0.6325), (0.08127, 1.5, 0.8974), (-0.1544, 1.402, 1.137), (-0.222, 1.5, 1.691), (0.1984, -1.5, 0.6325), (0.08127, -1.5, 0.8974), (-0.1544, -1.598, 1.137), (-0.222, -1.5, 1.691), (-1.1, -1.5, 2.401), (-1.1, 1.5, 2.401), (0.5877, 0.9945, 0.0), (0.7583, 0.4909, 5.731e-10), (0.6561, -0.005501, -1.863e-09), (0.7878, -0.3353, 8.597e-10), (0.9043, -1.017, 0.0), (1.5, 1.0, 0.0), (1.5, 0.5, 0.0), (1.5, -1.878e-06, 0.0), (1.5, -0.5, 0.0), (1.5, -1.0, 0.0), (-1.5, 1.0, 2.401), (-1.5, 0.5, 2.401), (-1.5, 1.997e-06, 2.401), (-1.5, -0.5, 2.401), (-1.5, -1.0, 2.401), (-0.3629, 0.978, 2.321), (-0.4299, 0.4872, 2.284), (-0.5965, -0.0347, 2.215), (-0.5092, -0.4456, 2.196), (-0.3981, -1.0, 2.284), (0.3964, 1.0, 0.6325), (0.6277, 0.478, 0.6325), (0.5892, -1.125e-06, 0.6325), (0.6069, -0.511, 0.6325), (0.527, -1.0, 0.6325), (0.2078, 0.9725, 0.8974), (0.2904, 0.478, 0.8974), (0.2904, -4.214e-07, 0.8974), (0.3949, -0.511, 0.8974), (0.3178, -1.006, 0.8974), (0.1963, 0.9014, 1.137), (0.1204, 0.3951, 1.137), (0.1735, -0.0947, 1.137), (0.08877, -0.6112, 1.137), (0.1017, -1.123, 1.137), (-0.43, 0.9937, 1.691), (-0.3197, 0.5618, 1.721), (-0.2205, 0.06813, 1.721), (-0.307, -0.4002, 1.721), (-0.165, -1.019, 1.691), (-1.016, -1.268, 2.401), (-1.236, -0.4854, 2.401), (-1.272, 0.005503, 2.401), (-1.37, 0.5073, 2.401), (-0.9262, 1.078, 2.401)], [], [(0, 3, 2, 1), (8, 4, 7, 11), (4, 8, 9, 5), (10, 6, 5, 9), (11, 7, 6, 10), (7, 4, 5, 6), (9, 8, 11, 10), (14, 15, 12, 13), (16, 19, 18, 17), (12, 16, 17, 13), (13, 17, 18, 14), (19, 15, 14, 18), (15, 19, 16, 12), (92, 137, 24, 25), (137, 136, 23, 24), (136, 135, 22, 23), (135, 134, 21, 22), (134, 133, 20, 21), (133, 91, 26, 20), (31, 27, 30, 34), (27, 31, 32, 28), (33, 29, 28, 32), (34, 30, 29, 33), (30, 27, 28, 29), (32, 31, 34, 33), (37, 38, 35, 36), (39, 42, 41, 40), (35, 39, 40, 36), (36, 40, 41, 37), (37, 41, 42, 38), (38, 42, 39, 35), (47, 43, 46, 50), (48, 44, 43, 47), (49, 45, 44, 48), (50, 46, 45, 49), (46, 43, 44, 45), (48, 47, 50, 49), (53, 51, 52, 54), (56, 58, 57, 55), (61, 59, 60, 62), (51, 53, 64, 63), (54, 52, 65, 66), (52, 51, 63, 65), (53, 54, 66, 64), (56, 55, 67, 68), (57, 58, 70, 69), (55, 57, 69, 67), (58, 56, 68, 70), (59, 61, 72, 71), (62, 60, 73, 74), (60, 59, 71, 73), (61, 62, 74, 72), (75, 93, 98, 76), (93, 94, 99, 98), (94, 95, 100, 99), (95, 96, 101, 100), (96, 97, 102, 101), (97, 79, 80, 102), (93, 75, 83, 113), (113, 114, 94, 93), (114, 115, 95, 94), (115, 116, 96, 95), (116, 117, 97, 96), (117, 87, 79, 97), (84, 118, 113, 83), (118, 119, 114, 113), (119, 120, 115, 114), (120, 121, 116, 115), (121, 122, 117, 116), (122, 88, 87, 117), (85, 123, 118, 84), (123, 124, 119, 118), (124, 125, 120, 119), (125, 126, 121, 120), (126, 127, 122, 121), (127, 89, 88, 122), (86, 128, 123, 85), (128, 129, 124, 123), (129, 130, 125, 124), (130, 131, 126, 125), (131, 132, 127, 126), (132, 90, 89, 127), (77, 108, 128, 86), (108, 109, 129, 128), (109, 110, 130, 129), (110, 111, 131, 130), (111, 112, 132, 131), (112, 81, 90, 132), (25, 24, 108, 77), (24, 23, 109, 108), (23, 22, 110, 109), (22, 21, 111, 110), (21, 20, 112, 111), (20, 26, 81, 112), (78, 103, 137, 92), (103, 104, 136, 137), (104, 105, 135, 136), (105, 106, 134, 135), (106, 107, 133, 134), (107, 82, 91, 133)])
me_plane_002.polygons.foreach_set('use_smooth', [0, 0, 0, 0, 0, 0, 0, 0, 0, 0, 0, 0, 0, 1, 1, 1, 1, 1, 1, 0, 0, 0, 0, 0, 0, 0, 0, 0, 0, 0, 0, 0, 0, 0, 0, 0, 0, 0, 0, 0, 0, 0, 0, 0, 0, 0, 0, 0, 0, 0, 0, 0, 0, 0, 0, 0, 0, 0, 0, 0, 0, 0, 0, 0, 0, 0, 0, 0, 0, 0, 0, 0, 0, 0, 0, 0, 0, 0, 0, 0, 0, 0, 0, 0, 0, 0, 0, 0, 1, 1, 1, 1, 1, 1, 0, 0, 0, 0, 0, 0])
me_plane_002.polygons.foreach_set('material_index', [5, 3, 3, 3, 3, 3, 3, 3, 3, 3, 3, 3, 3, 7, 8, 8, 8, 8, 7, 3, 3, 3, 3, 3, 3, 3, 3, 3, 3, 3, 3, 3, 3, 3, 3, 3, 3, 1, 1, 1, 1, 1, 1, 1, 1, 1, 1, 1, 1, 1, 1, 1, 4, 4, 4, 4, 4, 4, 7, 7, 7, 7, 7, 7, 7, 7, 7, 7, 7, 7, 7, 7, 7, 7, 7, 7, 7, 7, 7, 7, 7, 7, 7, 7, 7, 7, 7, 7, 7, 8, 8, 8, 8, 7, 8, 8, 8, 8, 8, 8])
_k = set([(4, 5), (4, 7), (4, 8), (5, 6), (5, 9), (6, 7), (6, 10), (7, 11), (8, 9), (8, 11), (9, 10), (10, 11), (12, 13), (12, 15), (12, 16), (13, 14), (13, 17), (14, 15), (14, 18), (15, 19), (16, 17), (16, 19), (17, 18), (18, 19)])
me_plane_002.attributes.new('sharp_edge', 'BOOLEAN', 'EDGE').data.foreach_set('value', [ (min(e.vertices), max(e.vertices)) in _k for e in me_plane_002.edges])
_uv = me_plane_002.uv_layers.new(name='UVTex')
_uv.uv.foreach_set('vector', [1.0, 1.0, 0.0, 1.0, 0.0, 0.0, 1.0, 0.0, 0.7805, 0.9149, 0.8856, 0.9144, 0.9166, 0.9447, 0.7492, 0.9468, 0.8856, 0.9144, 0.7805, 0.9149, 0.7806, 0.8939, 0.8856, 0.8935, 0.7489, 0.8623, 0.9164, 0.863, 0.8856, 0.8935, 0.7806, 0.8939, 0.7492, 0.9468, 0.9166, 0.9447, 0.9167, 0.9667, 0.7493, 0.9688, 0.9289, 0.9144, 0.8856, 0.9144, 0.8856, 0.8935, 0.9289, 0.8935, 0.7806, 0.8939, 0.7805, 0.9149, 0.7358, 0.9141, 0.7358, 0.8932, 0.294, 0.9076, 0.294, 0.9316, 0.2425, 0.9308, 0.2426, 0.9067, 0.4644, 0.9311, 0.4147, 0.9312, 0.4147, 0.9071, 0.4644, 0.9071, 0.2579, 0.8459, 0.4503, 0.8468, 0.45, 0.8721, 0.2576, 0.8712, 0.2576, 0.8712, 0.45, 0.8721, 0.4147, 0.9071, 0.294, 0.9076, 0.4147, 0.9312, 0.294, 0.9316, 0.294, 0.9076, 0.4147, 0.9071, 0.294, 0.9316, 0.4147, 0.9312, 0.4503, 0.9659, 0.2579, 0.9683, 0.7666, 0.9248, 0.6487, 0.9248, 0.6487, 0.8777, 0.7666, 0.8777, 0.6487, 0.9248, 0.5309, 0.9248, 0.5309, 0.8777, 0.6487, 0.8777, 0.5309, 0.9248, 0.413, 0.9248, 0.413, 0.8777, 0.5309, 0.8777, 0.413, 0.9248, 0.2951, 0.9248, 0.2951, 0.8777, 0.413, 0.8777, 0.2951, 0.9248, 0.1773, 0.9248, 0.1773, 0.8777, 0.2951, 0.8777, 0.1773, 0.9248, 0.05942, 0.9248, 0.05942, 0.8777, 0.1773, 0.8777, 0.2926, 0.9504, 0.03823, 0.9504, 0.03823, 0.9046, 0.2926, 0.9046, 0.03823, 0.9504, 0.2926, 0.9504, 0.2943, 0.9837, 0.03988, 0.9837, 0.2948, 0.8715, 0.04041, 0.8715, 0.04041, 0.8257, 0.2948, 0.8257, 0.2926, 0.9046, 0.03823, 0.9046, 0.04041, 0.8715, 0.2948, 0.8715, 0.03823, 0.9046, 0.03823, 0.9504, 0.02172, 0.9504, 0.02172, 0.9046, 0.3091, 0.9504, 0.2926, 0.9504, 0.2926, 0.9046, 0.3091, 0.9046, 0.3255, 0.6206, 0.3073, 0.6206, 0.3073, 0.5703, 0.3255, 0.5703, 0.03985, 0.5703, 0.03985, 0.6206, 0.02172, 0.6206, 0.02172, 0.5703, 0.3073, 0.5703, 0.03985, 0.5703, 0.03817, 0.5353, 0.3057, 0.5353, 0.3057, 0.5353, 0.03817, 0.5353, 0.03817, 0.485, 0.3057, 0.485, 0.309, 0.6556, 0.04153, 0.6556, 0.03985, 0.6206, 0.3073, 0.6206, 0.3073, 0.6206, 0.03985, 0.6206, 0.03985, 0.5703, 0.3073, 0.5703, 0.3087, 0.7891, 0.03921, 0.7891, 0.03921, 0.7406, 0.3087, 0.7406, 0.3104, 0.8244, 0.04095, 0.8244, 0.03921, 0.7891, 0.3087, 0.7891, 0.311, 0.7055, 0.04152, 0.7055, 0.04152, 0.657, 0.311, 0.657, 0.3087, 0.7406, 0.03921, 0.7406, 0.04152, 0.7055, 0.311, 0.7055, 0.03921, 0.7406, 0.03921, 0.7891, 0.02172, 0.7891, 0.02172, 0.7406, 0.3262, 0.7891, 0.3087, 0.7891, 0.3087, 0.7406, 0.3262, 0.7406, 0.2882, 0.946, 0.04266, 0.946, 0.04266, 0.9091, 0.2882, 0.9091, 0.3025, 0.6158, 0.04472, 0.6158, 0.04472, 0.5752, 0.3025, 0.5752, 0.304, 0.7844, 0.0439, 0.7844, 0.0439, 0.7453, 0.304, 0.7453, 0.04266, 0.946, 0.2882, 0.946, 0.2926, 0.9504, 0.03823, 0.9504, 0.2882, 0.9091, 0.04266, 0.9091, 0.03823, 0.9046, 0.2926, 0.9046, 0.04266, 0.9091, 0.04266, 0.946, 0.03823, 0.9504, 0.03823, 0.9046, 0.2882, 0.946, 0.2882, 0.9091, 0.2926, 0.9046, 0.2926, 0.9504, 0.3025, 0.6158, 0.3025, 0.5752, 0.3073, 0.5703, 0.3073, 0.6206, 0.04472, 0.5752, 0.04472, 0.6158, 0.03985, 0.6206, 0.03985, 0.5703, 0.3025, 0.5752, 0.04472, 0.5752, 0.03985, 0.5703, 0.3073, 0.5703, 0.04472, 0.6158, 0.3025, 0.6158, 0.3073, 0.6206, 0.03985, 0.6206, 0.0439, 0.7844, 0.304, 0.7844, 0.3087, 0.7891, 0.03921, 0.7891, 0.304, 0.7453, 0.0439, 0.7453, 0.03921, 0.7406, 0.3087, 0.7406, 0.0439, 0.7453, 0.0439, 0.7844, 0.03921, 0.7891, 0.03921, 0.7406, 0.304, 0.7844, 0.304, 0.7453, 0.3087, 0.7406, 0.3087, 0.7891, 0.9773, 0.01862, 0.9773, 0.09906, 0.8486, 0.09906, 0.8486, 0.01862, 0.9773, 0.09906, 0.9773, 0.1795, 0.8486, 0.1795, 0.8486, 0.09906, 0.9773, 0.1795, 0.9773, 0.2599, 0.8486, 0.2599, 0.8486, 0.1795, 0.9773, 0.2599, 0.9773, 0.3404, 0.8486, 0.3404, 0.8486, 0.2599, 0.9773, 0.3404, 0.9773, 0.4208, 0.8486, 0.4208, 0.8486, 0.3404, 0.9773, 0.4208, 0.9773, 0.5012, 0.8486, 0.5012, 0.8486, 0.4208, 0.6487, 0.04318, 0.7666, 0.04318, 0.7666, 0.2335, 0.6487, 0.2335, 0.6487, 0.2335, 0.5308, 0.2335, 0.5308, 0.04318, 0.6487, 0.04318, 0.5308, 0.2335, 0.413, 0.2335, 0.413, 0.04318, 0.5308, 0.04318, 0.413, 0.2335, 0.2951, 0.2335, 0.2951, 0.04318, 0.413, 0.04318, 0.2951, 0.2335, 0.1773, 0.2335, 0.1773, 0.04318, 0.2951, 0.04318, 0.1773, 0.2335, 0.05942, 0.2335, 0.05942, 0.04318, 0.1773, 0.04318, 0.7666, 0.3117, 0.6487, 0.3117, 0.6487, 0.2335, 0.7666, 0.2335, 0.6487, 0.3117, 0.5308, 0.3117, 0.5308, 0.2335, 0.6487, 0.2335, 0.5308, 0.3117, 0.413, 0.3117, 0.413, 0.2335, 0.5308, 0.2335, 0.413, 0.3117, 0.2951, 0.3117, 0.2951, 0.2335, 0.413, 0.2335, 0.2951, 0.3117, 0.1773, 0.3117, 0.1773, 0.2335, 0.2951, 0.2335, 0.1773, 0.3117, 0.05942, 0.3117, 0.05942, 0.2335, 0.1773, 0.2335, 0.7666, 0.5459, 0.6487, 0.5459, 0.6487, 0.3117, 0.7666, 0.3117, 0.6487, 0.5459, 0.5308, 0.5459, 0.5308, 0.3117, 0.6487, 0.3117, 0.5308, 0.5459, 0.413, 0.5459, 0.413, 0.3117, 0.5308, 0.3117, 0.413, 0.5459, 0.2951, 0.5459, 0.2951, 0.3117, 0.413, 0.3117, 0.2951, 0.5459, 0.1773, 0.5459, 0.1773, 0.3117, 0.2951, 0.3117, 0.1773, 0.5459, 0.05942, 0.5459, 0.05942, 0.3117, 0.1773, 0.3117, 0.7666, 0.6191, 0.6487, 0.6191, 0.6487, 0.5459, 0.7666, 0.5459, 0.6487, 0.6191, 0.5308, 0.6191, 0.5308, 0.5459, 0.6487, 0.5459, 0.5308, 0.6191, 0.413, 0.6191, 0.413, 0.5459, 0.5308, 0.5459, 0.413, 0.6191, 0.2951, 0.6191, 0.2951, 0.5459, 0.413, 0.5459, 0.2951, 0.6191, 0.1773, 0.6191, 0.1773, 0.5459, 0.2951, 0.5459, 0.1773, 0.6191, 0.05942, 0.6191, 0.05942, 0.5459, 0.1773, 0.5459, 0.7666, 0.8305, 0.6487, 0.8305, 0.6487, 0.6191, 0.7666, 0.6191, 0.6487, 0.8305, 0.5309, 0.8305, 0.5308, 0.6191, 0.6487, 0.6191, 0.5309, 0.8305, 0.413, 0.8305, 0.413, 0.6191, 0.5308, 0.6191, 0.413, 0.8305, 0.2951, 0.8305, 0.2951, 0.6191, 0.413, 0.6191, 0.2951, 0.8305, 0.1773, 0.8305, 0.1773, 0.6191, 0.2951, 0.6191, 0.1773, 0.8305, 0.05942, 0.8305, 0.05942, 0.6191, 0.1773, 0.6191, 0.7666, 0.8777, 0.6487, 0.8777, 0.6487, 0.8305, 0.7666, 0.8305, 0.6487, 0.8777, 0.5309, 0.8777, 0.5309, 0.8305, 0.6487, 0.8305, 0.5309, 0.8777, 0.413, 0.8777, 0.413, 0.8305, 0.5309, 0.8305, 0.413, 0.8777, 0.2951, 0.8777, 0.2951, 0.8305, 0.413, 0.8305, 0.2951, 0.8777, 0.1773, 0.8777, 0.1773, 0.8305, 0.2951, 0.8305, 0.1773, 0.8777, 0.05942, 0.8777, 0.05942, 0.8305, 0.1773, 0.8305, 0.9842, 0.5391, 0.9842, 0.5998, 0.9356, 0.5998, 0.9356, 0.5391, 0.9842, 0.5998, 0.9842, 0.6605, 0.9356, 0.6605, 0.9356, 0.5998, 0.9842, 0.6605, 0.9842, 0.7212, 0.9356, 0.7212, 0.9356, 0.6605, 0.9842, 0.7212, 0.9842, 0.782, 0.9356, 0.782, 0.9356, 0.7212, 0.9842, 0.782, 0.9842, 0.8427, 0.9356, 0.8427, 0.9356, 0.782, 0.9842, 0.8427, 0.9842, 0.9034, 0.9356, 0.9034, 0.9356, 0.8427])
me_plane_002.materials.append(mat_icewet)
me_plane_002.materials.append(mat_snow)
me_plane_002.materials.append(mat_water)
me_plane_002.materials.append(mat_wood)
me_plane_002.materials.append(mat_water_winter)
me_plane_002.materials.append(mat_shadow)
me_plane_002.materials.append(mat_ice_ground_001)
me_plane_002.materials.append(mat_ice_facewet)
me_plane_002.materials.append(mat_snow_1)
me_plane_002.materials.append(mat_water_winter_001)
me_plane_002.use_remesh_preserve_volume = False
me_plane_002.use_remesh_preserve_attributes = False
me_plane_002.use_mirror_vertex_groups = False
me_plane_002.update()
me_plane_021 = bpy.data.meshes.new('Plane.021')
me_plane_021.from_pydata([], [], [])
me_plane_021.materials.append(mat_snow)
me_plane_021.use_remesh_preserve_volume = False
me_plane_021.use_remesh_preserve_attributes = False
me_plane_021.use_mirror_vertex_groups = False
me_plane_021.update()
me_plane_007 = bpy.data.meshes.new('Plane.007')
me_plane_007.from_pydata([], [], [])
me_plane_007.use_remesh_preserve_volume = False
me_plane_007.use_remesh_preserve_attributes = False
me_plane_007.use_mirror_vertex_groups = False
me_plane_007.update()
me_plane_009 = bpy.data.meshes.new('Plane.009')
me_plane_009.from_pydata([], [], [])
me_plane_009.materials.append(mat_grass_001)
me_plane_009.use_remesh_preserve_volume = False
me_plane_009.use_remesh_preserve_attributes = False
me_plane_009.use_mirror_vertex_groups = False
me_plane_009.update()
me_plane_010 = bpy.data.meshes.new('Plane.010')
me_plane_010.from_pydata([(-0.5061, 0.7143, 1.223), (-0.7198, 0.7143, 1.223), (-0.5061, -0.7066, 1.223), (-0.7198, -0.7066, 1.223), (-0.4165, -0.7087, 1.227), (-0.2203, -0.7137, 1.231), (-0.3885, 0.7223, 1.215), (-0.1923, 0.7172, 1.219), (0.1102, 0.7225, 1.223), (-0.1035, 0.7252, 1.223), (0.09229, -0.6982, 1.223), (-0.1215, -0.6955, 1.223), (-0.4804, 0.7399, 1.215), (-0.4804, -0.7322, 1.215), (-0.7455, 0.7399, 1.215), (-0.7455, -0.7322, 1.215), (-0.4405, -0.7351, 1.218), (-0.1973, -0.7414, 1.223), (-0.4115, 0.7499, 1.206), (-0.1682, 0.7437, 1.211), (0.1362, 0.7479, 1.215), (0.1176, -0.7242, 1.215), (-0.1288, 0.7512, 1.215), (-0.1474, -0.7208, 1.215), (0.4227, 0.7097, 1.223), (0.2089, 0.7124, 1.223), (0.4047, -0.7111, 1.223), (0.191, -0.7084, 1.223), (0.4487, 0.735, 1.215), (0.4301, -0.737, 1.215), (0.1836, 0.7383, 1.215), (0.165, -0.7337, 1.215), (0.7126, 0.7193, 1.223), (0.4988, 0.722, 1.223), (0.6946, -0.7014, 1.223), (0.4809, -0.6987, 1.223), (0.7386, 0.7446, 1.215), (0.72, -0.7274, 1.215), (0.4735, 0.748, 1.215), (0.4549, -0.724, 1.215), (0.7493, -0.7493, 0.0), (-0.7515, -0.7493, 0.0), (0.7493, 0.7515, 0.0), (-0.7515, 0.7515, 0.0), (0.4666, -0.7445, 1.216), (0.4656, -0.7473, 1.12), (0.7343, -0.7473, 1.117), (0.7353, -0.7446, 1.214), (0.4666, 0.7473, 1.174), (0.4656, 0.7446, 1.077), (0.7343, 0.7445, 1.075), (0.7353, 0.7473, 1.171), (0.4555, 0.7422, 1.173), (0.4574, 0.7388, 1.076), (0.1889, 0.7462, 1.07), (0.1869, 0.7497, 1.167), (0.4165, -0.7462, 1.22), (0.4184, -0.7497, 1.124), (0.1498, -0.7422, 1.118), (0.1479, -0.7388, 1.215), (-0.142, -0.7169, 1.211), (-0.1383, -0.7217, 1.114), (0.1302, -0.7249, 1.125), (0.1266, -0.7201, 1.221), (-0.1341, 0.7474, 1.166), (-0.1304, 0.7426, 1.07), (0.1381, 0.7394, 1.08), (0.1345, 0.7443, 1.177), (-0.154, 0.74, 1.199), (-0.1579, 0.7416, 1.102), (-0.4263, 0.749, 1.113), (-0.4224, 0.7474, 1.21), (-0.193, -0.749, 1.178), (-0.1969, -0.7474, 1.081), (-0.4653, -0.74, 1.092), (-0.4614, -0.7416, 1.189), (-0.7423, -0.7451, 1.207), (-0.7413, -0.7471, 1.111), (-0.4726, -0.747, 1.113), (-0.4736, -0.7451, 1.21), (-0.7423, 0.747, 1.178), (-0.7413, 0.7451, 1.081), (-0.4726, 0.7451, 1.083), (-0.4736, 0.7471, 1.18), (0.5009, 0.5521, 1.074), (0.4995, 0.4448, 1.074), (0.7213, 0.4419, 1.073), (0.7226, 0.5491, 1.073), (0.1152, 0.5596, 0.699), (0.1141, 0.4524, 0.6988), (0.1118, 0.4494, 0.4696), (0.1129, 0.5566, 0.4698), (-0.1173, 0.4414, 0.4698), (-0.1163, 0.5486, 0.4696), (-0.1186, 0.5456, 0.6988), (-0.1196, 0.4384, 0.699), (-0.712, 0.4489, 1.073), (-0.7107, 0.5562, 1.073), (-0.489, 0.5532, 1.074), (-0.4903, 0.446, 1.074), (0.07953, 0.5901, 0.003506), (0.1136, 0.5078, 0.003506), (0.07953, 0.4256, 0.003506), (-0.002753, 0.3915, 0.003506), (-0.08503, 0.4256, 0.003506), (-0.1191, 0.5078, 0.003506), (-0.08503, 0.5901, 0.003506), (-0.002753, 0.6242, 0.003506), (0.07953, 0.5901, 1.079), (0.1136, 0.5078, 1.079), (0.07953, 0.4256, 1.079), (-0.002753, 0.3915, 1.079), (-0.08503, 0.4256, 1.079), (-0.1191, 0.5078, 1.079), (-0.08503, 0.5901, 1.079), (-0.002753, 0.6242, 1.079), (-0.002753, 0.5078, 1.079), (-0.002753, -0.526, 1.079), (-0.002753, -0.4097, 1.079), (-0.08503, -0.4438, 1.079), (-0.1191, -0.526, 1.079), (-0.08503, -0.6083, 1.079), (-0.002753, -0.6424, 1.079), (0.07953, -0.6083, 1.079), (0.1136, -0.526, 1.079), (0.07953, -0.4438, 1.079), (-0.002753, -0.4097, 0.003506), (-0.08503, -0.4438, 0.003506), (-0.1191, -0.526, 0.003506), (-0.08503, -0.6083, 0.003506), (-0.002753, -0.6424, 0.003506), (0.07953, -0.6083, 0.003506), (0.1136, -0.526, 0.003506), (0.07953, -0.4438, 0.003506), (-0.4903, -0.5879, 1.074), (-0.489, -0.4807, 1.074), (-0.7107, -0.4777, 1.073), (-0.712, -0.5849, 1.073), (-0.1196, -0.5955, 0.699), (-0.1186, -0.4883, 0.6988), (-0.1163, -0.4853, 0.4696), (-0.1173, -0.5925, 0.4698), (0.1129, -0.4772, 0.4698), (0.1118, -0.5844, 0.4696), (0.1141, -0.5815, 0.6988), (0.1152, -0.4743, 0.699), (0.7226, -0.4848, 1.073), (0.7213, -0.592, 1.073), (0.4995, -0.589, 1.074), (0.5009, -0.4818, 1.074), (-0.7512, 0.7488, 1.2), (-0.7512, -0.7488, 1.2), (-2.249, -0.7488, 1.2), (-2.249, 0.7488, 1.2)], [], [(2, 0, 1, 3), (5, 7, 6, 4), (10, 8, 9, 11), (0, 2, 13, 12), (3, 1, 14, 15), (1, 0, 12, 14), (2, 3, 15, 13), (5, 4, 16, 17), (6, 7, 19, 18), (4, 6, 18, 16), (7, 5, 17, 19), (8, 10, 21, 20), (11, 9, 22, 23), (9, 8, 20, 22), (10, 11, 23, 21), (26, 24, 25, 27), (24, 26, 29, 28), (27, 25, 30, 31), (25, 24, 28, 30), (26, 27, 31, 29), (34, 32, 33, 35), (32, 34, 37, 36), (35, 33, 38, 39), (33, 32, 36, 38), (34, 35, 39, 37), (41, 40, 42, 43), (48, 44, 47, 51), (44, 48, 49, 45), (50, 46, 45, 49), (51, 47, 46, 50), (47, 44, 45, 46), (49, 48, 51, 50), (54, 55, 52, 53), (56, 59, 58, 57), (52, 56, 57, 53), (53, 57, 58, 54), (54, 58, 59, 55), (55, 59, 56, 52), (64, 60, 63, 67), (65, 61, 60, 64), (66, 62, 61, 65), (67, 63, 62, 66), (63, 60, 61, 62), (65, 64, 67, 66), (72, 68, 71, 75), (73, 69, 68, 72), (74, 70, 69, 73), (75, 71, 70, 74), (71, 68, 69, 70), (73, 72, 75, 74), (78, 79, 76, 77), (80, 83, 82, 81), (76, 80, 81, 77), (77, 81, 82, 78), (83, 79, 78, 82), (79, 83, 80, 76), (88, 84, 87, 91), (84, 88, 89, 85), (90, 86, 85, 89), (91, 87, 86, 90), (87, 84, 85, 86), (89, 88, 91, 90), (94, 95, 92, 93), (96, 99, 98, 97), (92, 96, 97, 93), (93, 97, 98, 94), (99, 95, 94, 98), (95, 99, 96, 92), (116, 109, 108), (116, 110, 109), (116, 111, 110), (116, 112, 111), (116, 113, 112), (116, 114, 113), (116, 115, 114), (116, 108, 115), (100, 108, 109, 101), (101, 109, 110, 102), (102, 110, 111, 103), (103, 111, 112, 104), (104, 112, 113, 105), (105, 113, 114, 106), (106, 114, 115, 107), (108, 100, 107, 115), (125, 133, 126, 118), (127, 119, 118, 126), (128, 120, 119, 127), (129, 121, 120, 128), (130, 122, 121, 129), (131, 123, 122, 130), (132, 124, 123, 131), (133, 125, 124, 132), (117, 125, 118), (117, 118, 119), (117, 119, 120), (117, 120, 121), (117, 121, 122), (117, 122, 123), (117, 123, 124), (117, 124, 125), (138, 134, 137, 141), (134, 138, 139, 135), (140, 136, 135, 139), (141, 137, 136, 140), (137, 134, 135, 136), (139, 138, 141, 140), (144, 145, 142, 143), (146, 149, 148, 147), (142, 146, 147, 143), (143, 147, 148, 144), (149, 145, 144, 148), (145, 149, 146, 142), (152, 151, 150, 153)])
me_plane_010.polygons.foreach_set('use_smooth', [0, 0, 0, 0, 0, 0, 0, 0, 0, 0, 0, 0, 0, 0, 0, 0, 0, 0, 0, 0, 0, 0, 0, 0, 0, 1, 1, 1, 1, 1, 1, 1, 1, 1, 1, 1, 1, 1, 1, 1, 1, 1, 1, 1, 1, 1, 1, 1, 1, 1, 1, 1, 1, 1, 1, 1, 1, 1, 1, 1, 1, 1, 1, 1, 1, 1, 1, 1, 1, 1, 1, 1, 1, 1, 1, 1, 1, 1, 1, 1, 1, 1, 1, 1, 1, 1, 1, 1, 1, 1, 1, 1, 1, 1, 1, 1, 1, 1, 1, 1, 1, 1, 1, 1, 1, 1, 1, 1, 1, 1, 1, 1, 0])
me_plane_010.polygons.foreach_set('material_index', [2, 2, 2, 2, 2, 2, 2, 2, 2, 2, 2, 2, 2, 2, 2, 2, 2, 2, 2, 2, 2, 2, 2, 2, 2, 6, 1, 1, 1, 1, 1, 1, 1, 1, 1, 1, 1, 1, 1, 1, 1, 1, 1, 1, 1, 1, 1, 1, 1, 1, 1, 1, 1, 1, 1, 1, 1, 1, 1, 1, 1, 1, 1, 1, 1, 1, 1, 1, 1, 1, 1, 1, 1, 1, 1, 1, 1, 1, 1, 1, 1, 1, 1, 1, 1, 1, 1, 1, 1, 1, 1, 1, 1, 1, 1, 1, 1, 1, 1, 1, 1, 1, 1, 1, 1, 1, 1, 1, 1, 1, 1, 1, 4])
_k = set([(44, 45), (44, 47), (44, 48), (45, 46), (45, 49), (46, 47), (46, 50), (47, 51), (48, 49), (48, 51), (49, 50), (50, 51), (52, 53), (52, 55), (52, 56), (53, 54), (53, 57), (54, 55), (54, 58), (55, 59), (56, 57), (56, 59), (57, 58), (58, 59), (60, 61), (60, 63), (60, 64), (61, 62), (61, 65), (62, 63), (62, 66), (63, 67), (64, 65), (64, 67), (65, 66), (66, 67), (68, 69), (68, 71), (68, 72), (69, 70), (69, 73), (70, 71), (70, 74), (71, 75), (72, 73), (72, 75), (73, 74), (74, 75), (76, 77), (76, 79), (76, 80), (77, 78), (77, 81), (78, 79), (78, 82), (79, 83), (80, 81), (80, 83), (81, 82), (82, 83), (84, 85), (84, 87), (84, 88), (85, 86), (85, 89), (86, 87), (86, 90), (87, 91), (88, 89), (88, 91), (89, 90), (90, 91), (92, 93), (92, 95), (92, 96), (93, 94), (93, 97), (94, 95), (94, 98), (95, 99), (96, 97), (96, 99), (97, 98), (98, 99), (100, 101), (100, 107), (101, 102), (102, 103), (103, 104), (104, 105), (105, 106), (106, 107), (108, 109), (108, 115), (109, 110), (110, 111), (111, 112), (112, 113), (113, 114), (114, 115), (118, 119), (118, 125), (119, 120), (120, 121), (121, 122), (122, 123), (123, 124), (124, 125), (126, 127), (126, 133), (127, 128), (128, 129), (129, 130), (130, 131), (131, 132), (132, 133), (134, 135), (134, 137), (134, 138), (135, 136), (135, 139), (136, 137), (136, 140), (137, 141), (138, 139), (138, 141), (139, 140), (140, 141), (142, 143), (142, 145), (142, 146), (143, 144), (143, 147), (144, 145), (144, 148), (145, 149), (146, 147), (146, 149), (147, 148), (148, 149)])
me_plane_010.attributes.new('sharp_edge', 'BOOLEAN', 'EDGE').data.foreach_set('value', [ (min(e.vertices), max(e.vertices)) in _k for e in me_plane_010.edges])
_uv = me_plane_010.uv_layers.new(name='UVTex')
_uv.uv.foreach_set('vector', [0.2882, 0.946, 0.04266, 0.946, 0.04266, 0.9091, 0.2882, 0.9091, 0.3025, 0.6158, 0.04472, 0.6158, 0.04472, 0.5752, 0.3025, 0.5752, 0.304, 0.7844, 0.0439, 0.7844, 0.0439, 0.7453, 0.304, 0.7453, 0.04266, 0.946, 0.2882, 0.946, 0.2926, 0.9504, 0.03823, 0.9504, 0.2882, 0.9091, 0.04266, 0.9091, 0.03823, 0.9046, 0.2926, 0.9046, 0.04266, 0.9091, 0.04266, 0.946, 0.03823, 0.9504, 0.03823, 0.9046, 0.2882, 0.946, 0.2882, 0.9091, 0.2926, 0.9046, 0.2926, 0.9504, 0.3025, 0.6158, 0.3025, 0.5752, 0.3073, 0.5703, 0.3073, 0.6206, 0.04472, 0.5752, 0.04472, 0.6158, 0.03985, 0.6206, 0.03985, 0.5703, 0.3025, 0.5752, 0.04472, 0.5752, 0.03985, 0.5703, 0.3073, 0.5703, 0.04472, 0.6158, 0.3025, 0.6158, 0.3073, 0.6206, 0.03985, 0.6206, 0.0439, 0.7844, 0.304, 0.7844, 0.3087, 0.7891, 0.03921, 0.7891, 0.304, 0.7453, 0.0439, 0.7453, 0.03921, 0.7406, 0.3087, 0.7406, 0.0439, 0.7453, 0.0439, 0.7844, 0.03921, 0.7891, 0.03921, 0.7406, 0.304, 0.7844, 0.304, 0.7453, 0.3087, 0.7406, 0.3087, 0.7891, 0.304, 0.7844, 0.0439, 0.7844, 0.0439, 0.7453, 0.304, 0.7453, 0.0439, 0.7844, 0.304, 0.7844, 0.3087, 0.7891, 0.03921, 0.7891, 0.304, 0.7453, 0.0439, 0.7453, 0.03921, 0.7406, 0.3087, 0.7406, 0.0439, 0.7453, 0.0439, 0.7844, 0.03921, 0.7891, 0.03921, 0.7406, 0.304, 0.7844, 0.304, 0.7453, 0.3087, 0.7406, 0.3087, 0.7891, 0.304, 0.7844, 0.0439, 0.7844, 0.0439, 0.7453, 0.304, 0.7453, 0.0439, 0.7844, 0.304, 0.7844, 0.3087, 0.7891, 0.03921, 0.7891, 0.304, 0.7453, 0.0439, 0.7453, 0.03921, 0.7406, 0.3087, 0.7406, 0.0439, 0.7453, 0.0439, 0.7844, 0.03921, 0.7891, 0.03921, 0.7406, 0.304, 0.7844, 0.304, 0.7453, 0.3087, 0.7406, 0.3087, 0.7891, 0.3425, 0.3425, 0.002901, 0.3425, 0.002901, 0.002901, 0.3425, 0.002901, 0.7161, 0.7118, 0.3978, 0.7118, 0.3978, 0.6545, 0.7161, 0.6545, 0.3978, 0.7118, 0.7161, 0.7118, 0.7182, 0.7534, 0.3998, 0.7534, 0.7189, 0.613, 0.4005, 0.613, 0.4005, 0.5557, 0.7189, 0.5557, 0.7161, 0.6545, 0.3978, 0.6545, 0.4005, 0.613, 0.7189, 0.613, 0.3978, 0.6545, 0.3978, 0.7118, 0.3771, 0.7118, 0.3771, 0.6545, 0.7368, 0.7118, 0.7161, 0.7118, 0.7161, 0.6545, 0.7368, 0.6545, 0.7366, 0.5086, 0.7151, 0.5086, 0.7151, 0.4491, 0.7366, 0.4491, 0.3985, 0.4491, 0.3985, 0.5086, 0.3771, 0.5086, 0.3771, 0.4491, 0.7151, 0.4491, 0.3985, 0.4491, 0.4011, 0.4078, 0.7177, 0.4078, 0.7177, 0.4078, 0.4011, 0.4078, 0.4011, 0.3483, 0.7177, 0.3483, 0.7125, 0.5499, 0.3959, 0.5499, 0.3985, 0.5086, 0.7151, 0.5086, 0.7151, 0.5086, 0.3985, 0.5086, 0.3985, 0.4491, 0.7151, 0.4491, 0.3365, 0.7123, 0.024, 0.7123, 0.02357, 0.655, 0.3361, 0.655, 0.3331, 0.7529, 0.02062, 0.7529, 0.024, 0.7123, 0.3365, 0.7123, 0.3337, 0.6141, 0.02119, 0.6141, 0.02162, 0.5568, 0.3341, 0.5568, 0.3361, 0.655, 0.02357, 0.655, 0.02119, 0.6141, 0.3337, 0.6141, 0.02357, 0.655, 0.024, 0.7123, 0.003332, 0.7124, 0.002901, 0.6551, 0.3572, 0.7121, 0.3365, 0.7123, 0.3361, 0.655, 0.3568, 0.6548, 0.3697, 0.2417, 0.6863, 0.2417, 0.6863, 0.3012, 0.3697, 0.3012, 0.3678, 0.2003, 0.6843, 0.2003, 0.6863, 0.2417, 0.3697, 0.2417, 0.3678, 0.1408, 0.6843, 0.1408, 0.6843, 0.2003, 0.3678, 0.2003, 0.3697, 0.3012, 0.6863, 0.3012, 0.6837, 0.3425, 0.3671, 0.3425, 0.6863, 0.3012, 0.6863, 0.2417, 0.7077, 0.2417, 0.7077, 0.3012, 0.3483, 0.2417, 0.3697, 0.2417, 0.3697, 0.3012, 0.3483, 0.3012, 0.002901, 0.4497, 0.02406, 0.4497, 0.02406, 0.5084, 0.002901, 0.5084, 0.3501, 0.5084, 0.3501, 0.4497, 0.3713, 0.4497, 0.3713, 0.5084, 0.02406, 0.5084, 0.3501, 0.5084, 0.3522, 0.551, 0.02617, 0.551, 0.02195, 0.3483, 0.348, 0.3483, 0.348, 0.407, 0.02195, 0.407, 0.3501, 0.4497, 0.02406, 0.4497, 0.02195, 0.407, 0.348, 0.407, 0.02406, 0.4497, 0.3501, 0.4497, 0.3501, 0.5084, 0.02406, 0.5084, 0.7805, 0.9149, 0.8856, 0.9144, 0.9166, 0.9447, 0.7492, 0.9468, 0.8856, 0.9144, 0.7805, 0.9149, 0.7806, 0.8939, 0.8856, 0.8935, 0.7489, 0.8623, 0.9164, 0.863, 0.8856, 0.8935, 0.7806, 0.8939, 0.7492, 0.9468, 0.9166, 0.9447, 0.9167, 0.9667, 0.7493, 0.9688, 0.9289, 0.9144, 0.8856, 0.9144, 0.8856, 0.8935, 0.9289, 0.8935, 0.7806, 0.8939, 0.7805, 0.9149, 0.7358, 0.9141, 0.7358, 0.8932, 0.5516, 0.9177, 0.5514, 0.9403, 0.5032, 0.9392, 0.5033, 0.9166, 0.7091, 0.9406, 0.6624, 0.9404, 0.6625, 0.9178, 0.7092, 0.918, 0.5171, 0.8607, 0.6954, 0.861, 0.6952, 0.8845, 0.517, 0.8841, 0.517, 0.8841, 0.6952, 0.8845, 0.6625, 0.9178, 0.5516, 0.9177, 0.6624, 0.9404, 0.5514, 0.9403, 0.5516, 0.9177, 0.6625, 0.9178, 0.5514, 0.9403, 0.6624, 0.9404, 0.695, 0.9738, 0.5167, 0.9738, 0.5715, 0.0851, 0.5959, 0.07502, 0.5959, 0.09517, 0.5715, 0.0851, 0.5816, 0.06077, 0.5959, 0.07502, 0.5715, 0.0851, 0.5615, 0.06077, 0.5816, 0.06077, 0.5715, 0.0851, 0.5472, 0.07502, 0.5615, 0.06077, 0.5715, 0.0851, 0.5472, 0.09517, 0.5472, 0.07502, 0.5715, 0.0851, 0.5615, 0.1094, 0.5472, 0.09517, 0.5715, 0.0851, 0.5816, 0.1094, 0.5615, 0.1094, 0.5715, 0.0851, 0.5959, 0.09517, 0.5816, 0.1094, 0.9898, 0.3865, 0.7465, 0.3865, 0.7481, 0.3547, 0.9913, 0.3547, 0.9913, 0.3547, 0.7481, 0.3547, 0.7496, 0.3229, 0.9928, 0.3229, 0.9928, 0.3229, 0.7496, 0.3229, 0.7511, 0.2911, 0.9944, 0.2911, 0.9905, 0.5456, 0.7472, 0.5456, 0.7488, 0.5138, 0.992, 0.5138, 0.992, 0.5138, 0.7488, 0.5138, 0.7475, 0.482, 0.9908, 0.482, 0.9908, 0.482, 0.7475, 0.482, 0.7462, 0.4501, 0.9895, 0.4501, 0.9895, 0.4501, 0.7462, 0.4501, 0.745, 0.4182, 0.9883, 0.4182, 0.7465, 0.3865, 0.9898, 0.3865, 0.9883, 0.4182, 0.745, 0.4182, 0.7294, 0.2352, 0.9726, 0.2352, 0.9711, 0.267, 0.7278, 0.267, 0.9734, 0.04424, 0.7302, 0.04424, 0.7289, 0.01238, 0.9722, 0.01238, 0.9747, 0.0761, 0.7314, 0.0761, 0.7302, 0.04424, 0.9734, 0.04424, 0.976, 0.108, 0.7327, 0.108, 0.7314, 0.0761, 0.9747, 0.0761, 0.9772, 0.1398, 0.734, 0.1398, 0.7327, 0.108, 0.976, 0.108, 0.9757, 0.1716, 0.7324, 0.1716, 0.734, 0.1398, 0.9772, 0.1398, 0.9742, 0.2034, 0.7309, 0.2034, 0.7324, 0.1716, 0.9757, 0.1716, 0.9726, 0.2352, 0.7294, 0.2352, 0.7309, 0.2034, 0.9742, 0.2034, 0.5715, 0.02723, 0.5816, 0.05155, 0.5615, 0.05155, 0.5715, 0.02723, 0.5615, 0.05155, 0.5472, 0.0373, 0.5715, 0.02723, 0.5472, 0.0373, 0.5472, 0.01715, 0.5715, 0.02723, 0.5472, 0.01715, 0.5615, 0.002901, 0.5715, 0.02723, 0.5615, 0.002901, 0.5816, 0.002901, 0.5715, 0.02723, 0.5816, 0.002901, 0.5959, 0.01715, 0.5715, 0.02723, 0.5959, 0.01715, 0.5959, 0.0373, 0.5715, 0.02723, 0.5959, 0.0373, 0.5816, 0.05155, 0.06475, 0.9095, 0.1792, 0.9096, 0.2128, 0.9441, 0.029, 0.9441, 0.1792, 0.9096, 0.06475, 0.9095, 0.06492, 0.8862, 0.1793, 0.8863, 0.02924, 0.8515, 0.213, 0.8519, 0.1793, 0.8863, 0.06492, 0.8862, 0.029, 0.9441, 0.2128, 0.9441, 0.2127, 0.9682, 0.0289, 0.9682, 0.2273, 0.9098, 0.1792, 0.9096, 0.1793, 0.8863, 0.2275, 0.8865, 0.06492, 0.8862, 0.06475, 0.9095, 0.01502, 0.9084, 0.01519, 0.8851, 0.294, 0.9076, 0.294, 0.9316, 0.2425, 0.9308, 0.2426, 0.9067, 0.4644, 0.9311, 0.4147, 0.9312, 0.4147, 0.9071, 0.4644, 0.9071, 0.2579, 0.8459, 0.4503, 0.8468, 0.45, 0.8721, 0.2576, 0.8712, 0.2576, 0.8712, 0.45, 0.8721, 0.4147, 0.9071, 0.294, 0.9076, 0.4147, 0.9312, 0.294, 0.9316, 0.294, 0.9076, 0.4147, 0.9071, 0.294, 0.9316, 0.4147, 0.9312, 0.4503, 0.9659, 0.2579, 0.9683, 0.0, 0.0, 1.0, 0.0, 1.0, 1.0, 0.0, 1.0])
me_plane_010.materials.append(mat_water_001)
me_plane_010.materials.append(mat_wood)
me_plane_010.materials.append(mat_snow)
me_plane_010.materials.append(mat_water)
me_plane_010.materials.append(mat_shadow)
me_plane_010.materials.append(mat_icewet)
me_plane_010.materials.append(mat_water_winter)
me_plane_010.materials.append(mat_ice_ground_001)
me_plane_010.use_remesh_preserve_volume = False
me_plane_010.use_remesh_preserve_attributes = False
me_plane_010.use_mirror_vertex_groups = False
me_plane_010.update()

# ---- objects
ob_woodbridgebank_001 = bpy.data.objects.new('WoodBridgeBank.001', me_plane_001)
ob_woodbridge4 = bpy.data.objects.new('WoodBridge4', me_plane_008)
ob_woodbridge3 = bpy.data.objects.new('WoodBridge3', me_plane_006)
ob_woodbridge1 = bpy.data.objects.new('WoodBridge1', me_plane_005)
ob_woodbridgebank = bpy.data.objects.new('WoodBridgeBank', me_plane_002)
ob_plane_001 = bpy.data.objects.new('Plane.001', me_plane_021)
ob_camera = bpy.data.objects.new('Camera', cam_camera_001)
ob_plane_002 = bpy.data.objects.new('Plane.002', me_plane_007)
ob_plane_003 = bpy.data.objects.new('Plane.003', me_plane_009)
ob_woodbridge2 = bpy.data.objects.new('WoodBridge2', me_plane_010)
ob_lamp = bpy.data.objects.new('Lamp', light_lamp)
ob_lamp_001 = bpy.data.objects.new('Lamp.001', light_lamp_002)
ob_spot_004 = bpy.data.objects.new('Spot.004', light_spot_003)
ob_spot_005 = bpy.data.objects.new('Spot.005', light_spot_004)

# ---- transforms, parenting, visibility, modifiers, constraints
ob_woodbridgebank_001.location = (0.0, 0.0, -1.0)
ob_woodbridgebank_001.rotation_euler = (0.0, 0.0, -15.71)
ob_woodbridgebank_001.scale = (0.5, 0.5, 0.5)
ob_woodbridgebank_001.lock_rotations_4d = False
ob_woodbridgebank_001.empty_display_type = 'ARROWS'
ob_woodbridgebank_001.lineart.crease_threshold = 0.0
ob_woodbridge4.location = (7.0, 2.0, 0.0)
ob_woodbridge4.lock_rotations_4d = False
ob_woodbridge4.empty_display_type = 'ARROWS'
ob_woodbridge4.lineart.crease_threshold = 0.0
_m = ob_woodbridge4.modifiers.new('EdgeSplit', 'EDGE_SPLIT')
_m.use_edge_angle = False
ob_woodbridge3.location = (8.5, 2.0, 0.0)
ob_woodbridge3.lock_rotations_4d = False
ob_woodbridge3.empty_display_type = 'ARROWS'
ob_woodbridge3.lineart.crease_threshold = 0.0
_m = ob_woodbridge3.modifiers.new('EdgeSplit', 'EDGE_SPLIT')
_m.use_edge_angle = False
ob_woodbridge1.location = (5.5, 2.0, 0.0)
ob_woodbridge1.lock_rotations_4d = False
ob_woodbridge1.empty_display_type = 'ARROWS'
ob_woodbridge1.lineart.crease_threshold = 0.0
_m = ob_woodbridge1.modifiers.new('EdgeSplit', 'EDGE_SPLIT')
_m.use_edge_angle = False
ob_woodbridgebank.location = (0.0, 0.0, 0.0)
ob_woodbridgebank.rotation_euler = (0.0, 0.0, -12.57)
ob_woodbridgebank.scale = (0.5, 0.5, 0.5)
ob_woodbridgebank.lock_rotations_4d = False
ob_woodbridgebank.empty_display_type = 'ARROWS'
ob_woodbridgebank.lineart.crease_threshold = 0.0
ob_plane_001.location = (0.0, 0.0, 0.0)
ob_plane_001.lock_rotations_4d = False
ob_plane_001.empty_display_type = 'ARROWS'
ob_plane_001.lineart.crease_threshold = 0.0
ob_camera.location = (5.0, -5.0, 5.87)
ob_camera.rotation_euler = (1.047, 0.0, 0.7854)
ob_camera.lock_rotations_4d = False
ob_camera.empty_display_type = 'ARROWS'
ob_camera.lineart.crease_threshold = 0.0
ob_plane_002.location = (0.0, 0.0, 0.0)
ob_plane_002.scale = (1.5, 1.5, 1.5)
ob_plane_002.lock_rotations_4d = False
ob_plane_002.empty_display_type = 'ARROWS'
ob_plane_002.lineart.crease_threshold = 0.0
ob_plane_003.location = (0.0, 0.0, 0.0)
ob_plane_003.lock_rotations_4d = False
ob_plane_003.empty_display_type = 'ARROWS'
ob_plane_003.lineart.crease_threshold = 0.0
ob_woodbridge2.location = (4.0, 2.0, 0.0)
ob_woodbridge2.lock_rotations_4d = False
ob_woodbridge2.empty_display_type = 'ARROWS'
ob_woodbridge2.lineart.crease_threshold = 0.0
_m = ob_woodbridge2.modifiers.new('EdgeSplit', 'EDGE_SPLIT')
_m.use_edge_angle = False
ob_lamp.location = (2.5, -5.0, 7.5)
ob_lamp.rotation_euler = (0.4847, 0.4381, -0.2138)
ob_lamp.lock_rotations_4d = False
ob_lamp.empty_display_type = 'ARROWS'
ob_lamp.lineart.crease_threshold = 0.0
ob_lamp_001.location = (4.742, 1.021, 7.5)
ob_lamp_001.rotation_euler = (1.602, 0.2861, 1.919)
ob_lamp_001.lock_rotations_4d = False
ob_lamp_001.empty_display_type = 'ARROWS'
ob_lamp_001.lineart.crease_threshold = 0.0
ob_spot_004.location = (7.123, -0.8221, -8.916)
ob_spot_004.rotation_euler = (-2.896e-07, 2.617, -0.1595)
ob_spot_004.lineart.crease_threshold = 0.0
ob_spot_005.location = (-0.5, -6.283, -6.984)
ob_spot_005.rotation_euler = (0.3894, 2.738, -0.7163)
ob_spot_005.lineart.crease_threshold = 0.0

# ---- collection membership
col_collection_1.objects.link(ob_woodbridgebank_001)
col_collection_1.objects.link(ob_woodbridge4)
col_collection_1.objects.link(ob_woodbridge3)
col_collection_1.objects.link(ob_woodbridge1)
col_collection_1.objects.link(ob_woodbridgebank)
col_collection_1.objects.link(ob_plane_001)
col_collection_1.objects.link(ob_camera)
col_collection_1.objects.link(ob_plane_002)
col_collection_1.objects.link(ob_plane_003)
col_collection_1.objects.link(ob_woodbridge2)
col_collection_1.objects.link(ob_lamp)
col_collection_1.objects.link(ob_lamp_001)
col_collection_11.objects.link(ob_spot_004)
col_collection_11.objects.link(ob_spot_005)

# ---- scene / render settings (as saved in the file)
scene.camera = ob_camera
scene.frame_start = 1; scene.frame_end = 16; scene.frame_set(0)
scene.render.engine = 'BLENDER_EEVEE_NEXT'
scene.render.image_settings.compression = 90
scene.render.resolution_x = 256
scene.render.resolution_y = 512
scene.render.resolution_percentage = 25
scene.render.pixel_aspect_x = 100.0
scene.render.pixel_aspect_y = 100.0
scene.render.fps = 25
scene.render.dither_intensity = 0.0
scene.render.use_compositing = False
scene.render.use_sequencer = False
scene.render.bake_margin = 2
scene.render.bake_bias = 0.0
scene.render.use_stamp_time = False
scene.render.use_stamp_date = False
scene.render.use_stamp_frame = False
scene.render.use_stamp_camera = False
scene.render.use_stamp_scene = False
scene.render.use_stamp_filename = False
scene.render.use_stamp_render_time = False
scene.render.stamp_font_size = 0
scene.cycles.use_denoising = False
scene.cycles.samples = 10
scene.cycles.sampling_pattern = 'TABULATED_SOBOL'
scene.cycles.light_sampling_threshold = 0.0
scene.cycles.use_adaptive_sampling = False
scene.cycles.use_light_tree = False
scene.cycles.blur_glossy = 0.0
scene.cycles.volume_bounces = 1
scene.cycles.pixel_filter_type = 'GAUSSIAN'
scene.cycles.sample_clamp_indirect = 0.0
scene.view_settings.view_transform = 'Raw'
bpy.context.view_layer.update()
